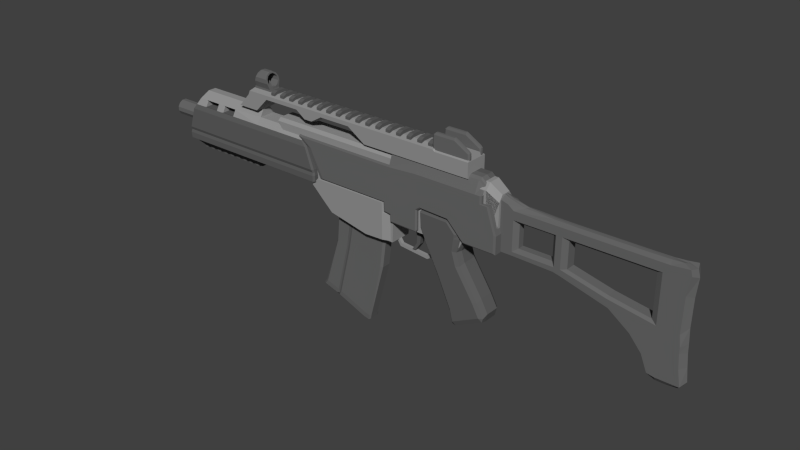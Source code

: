# Source: g36c.blend  (saved by Blender 2.74.0; exported with 4.5.12 LTS)
import bpy
from mathutils import Matrix  # noqa: F401  (used for matrix-valued properties, if any)

bpy.ops.wm.read_factory_settings(use_empty=True)
scene = bpy.context.scene
scene.name = 'Scene'

# ---- collections
col_collection_1 = bpy.data.collections.new('Collection 1'); scene.collection.children.link(col_collection_1)

# ---- materials (node trees are filled in below, after node groups)
mat_material_001 = bpy.data.materials.new('Material.001')
mat_material_001.alpha_threshold = 0.0
mat_material_001.use_transparent_shadow = False
mat_material_001.diffuse_color = (0.1107, 0.1107, 0.1107, 1.0)
mat_material_001.roughness = 0.5
mat_material = bpy.data.materials.new('Material')
mat_material.alpha_threshold = 0.0
mat_material.use_transparent_shadow = False
mat_material.diffuse_color = (0.3032, 0.3032, 0.3032, 1.0)
mat_material.roughness = 0.5
mat_material_002 = bpy.data.materials.new('Material.002')
mat_material_002.alpha_threshold = 0.0
mat_material_002.use_transparent_shadow = False
mat_material_002.diffuse_color = (0.1424, 0.1424, 0.1424, 1.0)
mat_material_002.roughness = 0.5

# ---- material node trees

# ---- world
world_world = bpy.data.worlds.new('World'); scene.world = world_world
world_world.color = (0.05088, 0.05088, 0.05088)
world_world.use_sun_shadow = False
world_world.sun_shadow_jitter_overblur = 0.0
world_world.cycles.sampling_method = 'MANUAL'
world_world.cycles.sample_map_resolution = 256

# ---- meshes
me_cube_001 = bpy.data.meshes.new('Cube.001')
me_cube_001.from_pydata([(0.0, -0.575, -0.7459), (-1.075, -0.575, -0.7459), (-7.153e-07, -0.575, 0.7391), (-1.075, -0.575, 0.7391), (0.25, -0.575, 0.7391), (0.25, -0.575, -0.7459), (0.5, -0.575, -0.7459), (0.5, -0.575, 0.7391), (2.075, -0.575, 0.7391), (2.075, -0.575, -0.7459), (-3.5, -0.575, 0.7391), (-3.5, -0.575, -0.7459), (-4.25, -0.575, -0.7459), (-4.25, -0.575, 0.7391), (-4.5, -0.575, 0.7391), (-4.5, -0.575, -0.7459), (-5.075, -0.575, -0.7459), (-5.075, -0.575, 0.7391), (-2.5, -0.575, 0.7391), (-2.5, -0.575, -0.7459), (-3.2, -0.575, 0.7391), (-3.2, -0.575, -0.7459), (0.0, 0.4875, -0.6197), (-1.075, 0.4875, -0.6197), (2.384e-07, 0.4875, 0.5934), (-1.075, 0.4875, 0.5934), (0.25, 0.4875, 0.5934), (0.25, 0.4875, -0.6197), (0.5, 0.4875, -0.6197), (0.5, 0.4875, 0.5934), (1.425, 0.4875, 0.5934), (1.425, 0.4875, -0.6197), (-3.5, 0.4875, 0.5934), (-3.5, 0.4875, -0.6197), (-4.25, 0.4875, -0.6197), (-4.25, 0.4875, 0.5934), (-4.5, 0.4875, 0.5934), (-4.5, 0.4875, -0.6197), (-4.75, 0.4875, -0.6197), (-4.75, 0.4875, 0.5934), (-2.5, 0.4875, 0.5934), (-2.5, 0.4875, -0.6197), (-3.2, 0.4875, 0.5934), (-3.2, 0.4875, -0.6197), (-3.2, -0.825, -0.7459), (-3.2, -0.825, 0.7391), (-2.5, -0.825, -0.7459), (-2.5, -0.825, 0.7391), (-5.1, -0.825, 0.7391), (-5.1, -0.825, -0.7459), (-4.5, -0.825, -0.7459), (-4.5, -0.825, 0.7391), (-4.25, -0.825, 0.7391), (-4.25, -0.825, -0.7459), (-3.5, -0.825, -0.7459), (-3.5, -0.825, 0.7391), (2.125, -0.825, -0.7459), (2.125, -0.825, 0.7391), (0.5, -0.825, 0.7391), (0.5, -0.825, -0.7459), (0.25, -0.825, -0.7459), (0.25, -0.825, 0.7391), (-1.075, -0.825, 0.7391), (-7.153e-07, -0.825, 0.7391), (-1.075, -0.825, -0.7459), (-2.384e-07, -0.825, -0.7459), (-2.384e-07, -1.075, -0.7459), (-1.075, -1.075, -0.7459), (-9.537e-07, -1.075, 0.7391), (-1.075, -1.075, 0.7391), (0.25, -1.075, 0.7391), (0.25, -1.075, -0.7459), (0.5, -1.075, -0.7459), (0.5, -1.075, 0.7391), (2.125, -1.075, 0.7391), (2.125, -1.075, -0.7459), (-3.5, -1.075, 0.7391), (-3.5, -1.075, -0.7459), (-4.25, -1.075, -0.7459), (-4.25, -1.075, 0.7391), (-4.5, -1.075, 0.7391), (-4.5, -1.075, -0.7459), (-5.075, -1.075, -0.7459), (-5.075, -1.075, 0.7391), (-2.5, -1.075, 0.7391), (-2.5, -1.075, -0.7459), (-3.2, -1.075, 0.7391), (-3.2, -1.075, -0.7459), (-3.165, 0.4756, 0.5327), (-2.535, 0.4756, 0.5327), (-2.535, 0.5006, -0.5591), (-3.165, 0.5006, -0.5591), (-3.537, 0.4756, 0.5327), (-4.213, 0.4756, 0.5327), (-4.213, 0.5006, -0.5591), (-3.537, 0.5006, -0.5591), (-3.2, -0.7, -0.7051), (-3.5, -0.7, -0.7051), (-2.5, -0.7, -0.7051), (-3.5, -0.7, 0.6982), (-3.2, -0.7, 0.6982), (-2.5, -0.7, 0.6982), (-1.075, -0.7, -0.7051), (-1.075, -0.7, 0.6982), (-5.088, -0.7, -0.7051), (-5.088, -0.7, 0.6982), (-4.5, -0.7, 0.6982), (-4.5, -0.7, -0.7051), (-4.25, -0.7, -0.7051), (-4.25, -0.7, 0.6982), (0.5, -0.7, 0.6982), (2.1, -0.7, 0.6982), (2.1, -0.7, -0.7051), (0.5, -0.7, -0.7051), (0.25, -0.7, 0.6982), (0.25, -0.7, -0.7051), (-7.153e-07, -0.7, 0.6982), (0.0, -0.7, -0.7051), (-3.2, -1.125, -0.6717), (-3.2, -1.125, 0.6648), (-2.5, -1.125, -0.6717), (-2.5, -1.125, 0.6648), (-5.075, -1.125, 0.6648), (-5.075, -1.125, -0.6717), (-4.5, -1.125, -0.6717), (-4.5, -1.125, 0.6648), (-4.25, -1.125, 0.6648), (-4.25, -1.125, -0.6717), (-3.5, -1.125, -0.6717), (-3.5, -1.125, 0.6648), (2.125, -1.125, -0.6717), (2.125, -1.125, 0.6648), (0.5, -1.125, 0.6648), (0.5, -1.125, -0.6717), (0.25, -1.125, -0.6717), (0.25, -1.125, 0.6648), (-1.075, -1.125, 0.6648), (-1.192e-06, -1.125, 0.6648), (-1.075, -1.125, -0.6717), (-2.384e-07, -1.125, -0.6717), (2.188, -1.125, 0.598), (2.188, -1.125, -0.6049), (2.163, -0.7, -0.6349), (2.163, -0.7, 0.6281), (2.188, -1.075, -0.6717), (2.188, -1.075, 0.6648), (2.188, -0.825, 0.6648), (2.188, -0.825, -0.6717), (1.488, 0.4875, -0.5591), (1.488, 0.4875, 0.5327), (2.138, -0.575, -0.6717), (2.138, -0.575, 0.6648), (0.0, 0.2875, -0.6784), (-1.075, 0.2875, -0.6784), (-1.431e-07, 0.2875, 0.6716), (-1.075, 0.2875, 0.6716), (0.25, 0.2875, 0.6716), (0.25, 0.2875, -0.6784), (0.5, 0.2875, -0.6784), (0.5, 0.2875, 0.6716), (1.685, 0.2875, 0.6716), (1.685, 0.2875, -0.6784), (-3.5, 0.2875, 0.6716), (-3.5, 0.2875, -0.6784), (-4.25, 0.2875, -0.6784), (-4.25, 0.2875, 0.6716), (-4.5, 0.2875, 0.6716), (-4.5, 0.2875, -0.6784), (-4.88, 0.2875, -0.6784), (-4.88, 0.2875, 0.6716), (-2.5, 0.2875, 0.6716), (-2.5, 0.2875, -0.6784), (-3.2, 0.2875, 0.6716), (-3.2, 0.2875, -0.6784), (1.748, 0.2875, -0.6109), (1.748, 0.2875, 0.6041), (2.43, -0.9401, 0.003451), (1.268, 0.6517, 0.003451), (2.377, -0.8906, 0.003451), (1.75, 0.3094, 0.003451), (2.416, -0.947, 0.003451), (1.26, 0.7162, 0.003451), (10.01, 1.299, 0.003451), (7.449, 1.299, 0.003451), (8.699, 1.299, 0.003451), (9.524, 1.299, 0.003451), (7.249, 1.299, 0.003451), (5.921, 1.299, 0.003451), (5.921, 0.7162, 0.003451), (5.699, 0.7162, 0.003451), (1.315, 0.7162, 0.003451), (10.22, 1.124, 0.003451), (5.99, -1.38, 0.003451), (5.671, -1.38, 0.003451), (2.471, -0.947, 0.003451), (5.671, -0.947, 0.003451), (6.001, -1.693, 0.003451), (7.498, -0.6321, 0.003451), (7.316, -1.3, 0.003451), (7.316, -0.7687, 0.003451), (8.713, -0.6776, 0.003451), (9.389, -1.361, 0.003451), (7.316, -1.606, 0.003451), (10.02, -1.391, 0.003451), (10.9, -1.391, 0.003451), (10.9, -0.6406, 0.003451), (10.55, 0.4094, 0.003451), (10.55, -1.391, 0.003451), (10.23, 0.7344, 0.003451), (7.257, -1.659, 0.003451), (6.038, -1.636, 0.003451), (9.532, -1.391, 0.003451), (10.18, -1.391, 0.003451), (10.23, 0.4094, 0.003451), (1.968, 0.2953, -0.6183), (2.57, -0.8607, -0.6183), (5.753, -0.8607, -0.6183), (5.903, 0.2953, -0.6183), (5.996, 0.3875, -0.6183), (5.996, -0.8659, -0.6183), (7.259, -0.7201, -0.6183), (7.259, 0.4703, -0.6183), (8.668, 0.4703, -0.6183), (8.749, -0.6229, -0.6183), (10.1, -1.352, -0.6183), (10.15, 0.3974, -0.6183), (9.47, 0.4703, -0.6183), (9.47, -1.352, -0.6183), (7.259, -1.287, -0.6183), (6.063, -1.287, -0.6183), (5.773, -1.256, -0.6183), (6.074, -1.591, -0.6183), (7.259, -1.613, -0.6183), (9.47, 0.7132, -0.6183), (10.15, 0.7132, -0.6183), (8.668, 0.7132, -0.6183), (7.259, 0.7132, -0.6183), (5.996, 0.6304, -0.6183), (5.753, 0.6304, -0.6183), (1.493, 0.6304, -0.6183), (7.453, -0.5743, -0.6183), (7.453, 0.4703, -0.6183), (7.453, 0.7132, -0.6183), (10.46, 0.3974, -0.6183), (10.46, -1.352, -0.6183), (10.8, -1.352, -0.6183), (10.8, -0.6229, -0.6183), (7.453, 1.199, -0.3997), (5.996, 1.199, -0.3997), (7.259, 1.199, -0.3997), (8.668, 1.199, -0.3997), (10.15, 1.029, -0.3997), (9.47, 1.199, -0.3997), (9.941, 0.4156, -0.6183), (9.941, -1.352, -0.6183), (9.941, 0.7132, -0.6183), (9.941, 1.199, -0.3997), (7.494, -0.6147, -0.5667), (7.317, -1.561, -0.5667), (7.317, -1.264, -0.5667), (9.331, -1.323, -0.5667), (8.674, -0.6589, -0.5667), (7.317, -0.7475, -0.5667), (5.961, 1.262, -0.3275), (1.485, 0.6931, -0.3275), (5.745, 0.6931, -0.3275), (5.961, 0.6931, -0.3275), (1.439, 0.6304, -0.502), (1.75, 0.3094, -0.4753), (2.377, -0.8906, -0.4753), (1.268, 0.6517, -0.4753), (2.43, -0.9401, -0.3317), (2.402, -0.954, -0.3317), (1.26, 0.7162, -0.2359), (5.921, 0.7162, -0.2958), (5.699, 0.7162, -0.2958), (1.315, 0.7162, -0.2958), (7.449, 1.299, -0.2958), (5.921, 1.299, -0.2958), (7.249, 1.299, -0.2958), (8.699, 1.299, -0.2958), (10.22, 1.124, -0.2958), (9.524, 1.299, -0.2958), (10.01, 1.299, -0.2958), (2.457, -0.954, -0.4155), (5.657, -0.954, -0.4155), (5.976, -1.387, -0.4155), (5.657, -1.387, -0.4155), (5.987, -1.7, -0.4155), (7.316, -0.7687, -0.5419), (8.713, -0.6776, -0.5419), (9.389, -1.361, -0.5419), (7.316, -1.3, -0.5419), (7.316, -1.606, -0.5419), (7.498, -0.6321, -0.5419), (10.02, 1.234, -0.37), (10.02, -1.391, -0.595), (9.532, 1.234, -0.37), (10.23, 1.059, -0.37), (8.707, 1.234, -0.37), (7.257, 1.234, -0.37), (5.957, 1.234, -0.37), (7.457, 1.234, -0.37), (10.9, -0.6406, -0.595), (10.9, -1.391, -0.595), (10.55, -1.391, -0.595), (10.55, 0.4094, -0.595), (1.323, 0.6517, -0.595), (10.23, 0.7344, -0.595), (7.257, -1.659, -0.595), (6.038, -1.636, -0.595), (5.728, -1.292, -0.595), (6.026, -1.324, -0.595), (9.532, -1.391, -0.595), (10.23, 0.4094, -0.595), (10.18, -1.391, -0.595), (5.707, -0.8853, -0.595), (2.432, -0.8853, -0.595), (1.805, 0.3094, -0.595), (3.596, -3.73, -0.25), (3.817, -2.454, -0.25), (3.596, -3.73, 0.25), (3.817, -2.454, 0.25), (3.058, -5.96, 0.25), (4.356, -6.473, 0.25), (3.058, -5.96, -0.25), (4.356, -6.473, -0.25), (4.601, -6.525, -0.25), (4.601, -6.525, 0.25), (2.918, -5.909, -0.25), (2.918, -5.909, 0.25), (3.655, -2.417, 0.25), (3.455, -3.679, 0.25), (3.655, -2.417, -0.25), (3.455, -3.679, -0.25), (2.308, -5.719, 0.25), (2.308, -5.719, -0.25), (2.208, -5.874, -0.278), (2.208, -5.874, 0.278), (2.84, -6.071, 0.278), (2.84, -6.071, -0.278), (4.586, -6.71, 0.278), (4.586, -6.71, -0.278), (4.332, -6.657, -0.278), (2.986, -6.124, -0.278), (4.332, -6.657, 0.278), (2.986, -6.124, 0.278), (2.988, -6.269, 0.1492), (4.112, -6.713, 0.1492), (2.988, -6.269, -0.1492), (4.112, -6.713, -0.1492), (4.377, -6.704, -0.1735), (4.377, -6.704, 0.1735), (2.867, -6.225, -0.1492), (2.867, -6.225, 0.1492), (2.339, -6.06, 0.1492), (2.339, -6.06, -0.1492), (3.446, -4.006, 0.2324), (2.946, -6.079, 0.2324), (2.946, -6.079, -0.2324), (3.446, -4.006, -0.2324), (3.728, -2.433, -0.25), (3.728, -2.433, 0.25), (3.749, -2.333, 0.25), (3.749, -2.333, -0.25), (3.467, -3.906, -0.2324), (3.467, -3.906, 0.2324), (3.676, -2.316, -0.25), (3.676, -2.316, 0.25), (3.838, -2.353, 0.25), (3.838, -2.353, -0.25), (2.24, -6.045, -0.1116), (2.24, -6.045, 0.1116), (4.417, -6.682, 0.1297), (4.417, -6.682, -0.1297), (4.64, -6.688, -0.2079), (4.64, -6.688, 0.2079), (2.1, -5.861, 0.2079), (2.1, -5.861, -0.2079), (2.207, -5.707, -0.187), (2.207, -5.707, 0.187), (4.656, -6.504, 0.187), (4.656, -6.504, -0.187), (10.47, -4.146, 0.3), (8.901, -0.892, 0.3), (10.47, -4.146, -0.3), (8.901, -0.892, -0.3), (8.7, -0.6771, 0.3), (8.7, -0.6771, -0.3), (7.48, -0.6521, -0.3), (7.48, -0.6521, 0.3), (7.327, -0.7667, 0.3), (8.863, -4.991, 0.3), (7.327, -0.7667, -0.3), (8.863, -4.991, -0.3), (9.204, -5.082, 0.3), (10.38, -4.488, -0.3), (10.38, -4.488, 0.3), (9.204, -5.082, -0.3), (10.26, -4.271, 0.6), (9.079, -4.866, 0.6), (7.48, -0.7771, 0.6), (8.7, -0.8021, 0.6), (9.079, -4.866, -0.6), (8.7, -0.8021, -0.6), (10.26, -4.271, -0.6), (7.48, -0.7771, -0.6), (9.363, -2.357, 0.3), (9.363, -2.357, -0.3), (8.15, -3.22, 0.3), (8.15, -3.22, -0.3), (8.367, -3.095, 0.6), (9.147, -2.482, 0.6), (8.367, -3.095, -0.6), (9.147, -2.482, -0.6), (10.17, -3.595, 0.3), (10.17, -3.595, -0.3), (8.739, -4.508, 0.3), (8.739, -4.508, -0.3), (9.956, -3.72, 0.6), (8.956, -4.383, 0.6), (8.956, -4.383, -0.6), (9.956, -3.72, -0.6), (9.212, -1.902, 0.3), (9.212, -1.902, -0.3), (7.499, -1.881, 0.3), (7.499, -1.881, -0.3), (8.967, -1.899, 0.6), (7.745, -1.883, 0.6), (8.967, -1.899, -0.6), (7.745, -1.883, -0.6), (9.265, -1.24, 0.3), (9.265, -1.24, -0.3), (7.322, -1.107, 0.3), (7.322, -1.107, -0.3), (7.502, -1.115, 0.6), (9.05, -1.176, 0.6), (9.05, -1.176, -0.6), (7.502, -1.115, -0.6), (9.403, -1.381, 0.3), (9.403, -1.381, -0.3), (7.313, -1.329, 0.3), (7.313, -1.329, -0.3), (7.511, -1.336, 0.6), (9.028, -1.367, 0.6), (7.511, -1.336, -0.6), (9.028, -1.367, -0.6), (10.38, -4.432, 0.515), (9.183, -5.036, 0.515), (10.42, -4.275, 0.515), (9.027, -4.994, 0.515), (7.431, -0.7758, 0.515), (7.501, -0.7233, 0.515), (8.741, -0.7488, 0.515), (8.833, -0.847, 0.515), (8.303, -3.194, 0.515), (9.294, -2.457, 0.515), (8.902, -4.503, 0.515), (10.12, -3.714, 0.515), (7.658, -1.904, 0.515), (9.124, -1.923, 0.515), (7.44, -1.12, 0.515), (9.195, -1.215, 0.515), (7.442, -1.346, 0.515), (9.246, -1.387, 0.515), (-6.278, -0.06455, 0.3827), (-6.278, 0.09235, 0.2921), (-6.278, -0.2457, 0.3827), (-6.278, -0.4026, 0.2921), (-6.278, -0.4932, 0.1352), (-6.278, -0.4932, -0.04599), (-6.278, -0.4026, -0.2029), (-6.278, -0.2457, -0.2935), (-6.278, -0.06455, -0.2935), (-6.278, 0.09235, -0.2029), (-6.278, 0.1829, -0.04599), (-6.278, 0.1829, 0.1352), (7.196, -1.699, -0.125), (7.104, -1.874, -0.125), (6.904, -1.874, -0.125), (6.804, -1.699, -0.125), (7.196, -1.699, 0.125), (7.104, -1.874, 0.125), (6.904, -1.874, 0.125), (6.804, -1.699, 0.125), (6.972, -2.149, 0.125), (7.145, -2.149, 0.125), (6.972, -2.149, -0.125), (7.145, -2.149, -0.125), (7.108, -2.435, -0.125), (6.954, -2.435, -0.125), (7.108, -2.435, 0.125), (6.954, -2.435, 0.125), (6.743, -2.751, 0.125), (6.898, -2.739, 0.125), (6.743, -2.751, -0.125), (6.898, -2.739, -0.125), (7.347, 2.061, -0.1864), (7.347, 1.861, -0.1864), (7.147, 1.861, -0.1864), (7.147, 2.061, -0.1864), (7.347, 2.061, 0.2136), (7.347, 1.861, 0.2136), (7.147, 1.861, 0.2136), (7.147, 2.061, 0.2136), (7.347, 1.986, 0.3886), (7.147, 1.986, 0.3886), (7.147, 1.786, 0.3886), (7.347, 1.786, 0.3886), (7.147, 1.786, -0.3614), (7.147, 1.986, -0.3614), (7.347, 1.986, -0.3614), (7.347, 1.786, -0.3614), (7.847, 2.061, -0.1864), (7.847, 1.861, -0.1864), (7.647, 1.861, -0.1864), (7.647, 2.061, -0.1864), (7.847, 2.061, 0.2136), (7.847, 1.861, 0.2136), (7.647, 1.861, 0.2136), (7.647, 2.061, 0.2136), (7.847, 1.986, 0.3886), (7.647, 1.986, 0.3886), (7.647, 1.786, 0.3886), (7.847, 1.786, 0.3886), (7.647, 1.786, -0.3614), (7.647, 1.986, -0.3614), (7.847, 1.986, -0.3614), (7.847, 1.786, -0.3614), (6.847, 2.061, -0.1864), (6.847, 1.861, -0.1864), (6.647, 1.861, -0.1864), (6.647, 2.061, -0.1864), (6.847, 2.061, 0.2136), (6.847, 1.861, 0.2136), (6.647, 1.861, 0.2136), (6.647, 2.061, 0.2136), (6.847, 1.986, 0.3886), (6.647, 1.986, 0.3886), (6.647, 1.786, 0.3886), (6.847, 1.786, 0.3886), (6.647, 1.786, -0.3614), (6.647, 1.986, -0.3614), (6.847, 1.986, -0.3614), (6.847, 1.786, -0.3614), (6.347, 2.061, -0.1864), (6.347, 1.861, -0.1864), (6.147, 1.861, -0.1864), (6.147, 2.061, -0.1864), (6.347, 2.061, 0.2136), (6.347, 1.861, 0.2136), (6.147, 1.861, 0.2136), (6.147, 2.061, 0.2136), (6.347, 1.986, 0.3886), (6.147, 1.986, 0.3886), (6.147, 1.786, 0.3886), (6.347, 1.786, 0.3886), (6.147, 1.786, -0.3614), (6.147, 1.986, -0.3614), (6.347, 1.986, -0.3614), (6.347, 1.786, -0.3614), (5.847, 2.061, -0.1864), (5.847, 1.861, -0.1864), (5.647, 1.861, -0.1864), (5.647, 2.061, -0.1864), (5.847, 2.061, 0.2136), (5.847, 1.861, 0.2136), (5.647, 1.861, 0.2136), (5.647, 2.061, 0.2136), (5.847, 1.986, 0.3886), (5.647, 1.986, 0.3886), (5.647, 1.786, 0.3886), (5.847, 1.786, 0.3886), (5.647, 1.786, -0.3614), (5.647, 1.986, -0.3614), (5.847, 1.986, -0.3614), (5.847, 1.786, -0.3614), (4.347, 2.061, -0.1864), (4.347, 1.861, -0.1864), (4.147, 1.861, -0.1864), (4.147, 2.061, -0.1864), (4.347, 2.061, 0.2136), (4.347, 1.861, 0.2136), (4.147, 1.861, 0.2136), (4.147, 2.061, 0.2136), (4.347, 1.986, 0.3886), (4.147, 1.986, 0.3886), (4.147, 1.786, 0.3886), (4.347, 1.786, 0.3886), (4.147, 1.786, -0.3614), (4.147, 1.986, -0.3614), (4.347, 1.986, -0.3614), (4.347, 1.786, -0.3614), (4.847, 2.061, -0.1864), (4.847, 1.861, -0.1864), (4.647, 1.861, -0.1864), (4.647, 2.061, -0.1864), (4.847, 2.061, 0.2136), (4.847, 1.861, 0.2136), (4.647, 1.861, 0.2136), (4.647, 2.061, 0.2136), (4.847, 1.986, 0.3886), (4.647, 1.986, 0.3886), (4.647, 1.786, 0.3886), (4.847, 1.786, 0.3886), (4.647, 1.786, -0.3614), (4.647, 1.986, -0.3614), (4.847, 1.986, -0.3614), (4.847, 1.786, -0.3614), (5.347, 2.061, -0.1864), (5.347, 1.861, -0.1864), (5.147, 1.861, -0.1864), (5.147, 2.061, -0.1864), (5.347, 2.061, 0.2136), (5.347, 1.861, 0.2136), (5.147, 1.861, 0.2136), (5.147, 2.061, 0.2136), (5.347, 1.986, 0.3886), (5.147, 1.986, 0.3886), (5.147, 1.786, 0.3886), (5.347, 1.786, 0.3886), (5.147, 1.786, -0.3614), (5.147, 1.986, -0.3614), (5.347, 1.986, -0.3614), (5.347, 1.786, -0.3614), (3.847, 2.061, -0.1864), (3.847, 1.861, -0.1864), (3.647, 1.861, -0.1864), (3.647, 2.061, -0.1864), (3.847, 2.061, 0.2136), (3.847, 1.861, 0.2136), (3.647, 1.861, 0.2136), (3.647, 2.061, 0.2136), (3.847, 1.986, 0.3886), (3.647, 1.986, 0.3886), (3.647, 1.786, 0.3886), (3.847, 1.786, 0.3886), (3.647, 1.786, -0.3614), (3.647, 1.986, -0.3614), (3.847, 1.986, -0.3614), (3.847, 1.786, -0.3614), (3.347, 2.061, -0.1864), (3.347, 1.861, -0.1864), (3.147, 1.861, -0.1864), (3.147, 2.061, -0.1864), (3.347, 2.061, 0.2136), (3.347, 1.861, 0.2136), (3.147, 1.861, 0.2136), (3.147, 2.061, 0.2136), (3.347, 1.986, 0.3886), (3.147, 1.986, 0.3886), (3.147, 1.786, 0.3886), (3.347, 1.786, 0.3886), (3.147, 1.786, -0.3614), (3.147, 1.986, -0.3614), (3.347, 1.986, -0.3614), (3.347, 1.786, -0.3614), (2.847, 2.061, -0.1864), (2.847, 1.861, -0.1864), (2.647, 1.861, -0.1864), (2.647, 2.061, -0.1864), (2.847, 2.061, 0.2136), (2.847, 1.861, 0.2136), (2.647, 1.861, 0.2136), (2.647, 2.061, 0.2136), (2.847, 1.986, 0.3886), (2.647, 1.986, 0.3886), (2.647, 1.786, 0.3886), (2.847, 1.786, 0.3886), (2.647, 1.786, -0.3614), (2.647, 1.986, -0.3614), (2.847, 1.986, -0.3614), (2.847, 1.786, -0.3614), (1.347, 2.061, -0.1864), (1.347, 1.861, -0.1864), (1.147, 1.861, -0.1864), (1.147, 2.061, -0.1864), (1.347, 2.061, 0.2136), (1.347, 1.861, 0.2136), (1.147, 1.861, 0.2136), (1.147, 2.061, 0.2136), (1.347, 1.986, 0.3886), (1.147, 1.986, 0.3886), (1.147, 1.786, 0.3886), (1.347, 1.786, 0.3886), (1.147, 1.786, -0.3614), (1.147, 1.986, -0.3614), (1.347, 1.986, -0.3614), (1.347, 1.786, -0.3614), (1.847, 2.061, -0.1864), (1.847, 1.861, -0.1864), (1.647, 1.861, -0.1864), (1.647, 2.061, -0.1864), (1.847, 2.061, 0.2136), (1.847, 1.861, 0.2136), (1.647, 1.861, 0.2136), (1.647, 2.061, 0.2136), (1.847, 1.986, 0.3886), (1.647, 1.986, 0.3886), (1.647, 1.786, 0.3886), (1.847, 1.786, 0.3886), (1.647, 1.786, -0.3614), (1.647, 1.986, -0.3614), (1.847, 1.986, -0.3614), (1.847, 1.786, -0.3614), (2.347, 2.061, -0.1864), (2.347, 1.861, -0.1864), (2.147, 1.861, -0.1864), (2.147, 2.061, -0.1864), (2.347, 2.061, 0.2136), (2.347, 1.861, 0.2136), (2.147, 1.861, 0.2136), (2.147, 2.061, 0.2136), (2.347, 1.986, 0.3886), (2.147, 1.986, 0.3886), (2.147, 1.786, 0.3886), (2.347, 1.786, 0.3886), (2.147, 1.786, -0.3614), (2.147, 1.986, -0.3614), (2.347, 1.986, -0.3614), (2.347, 1.786, -0.3614), (0.847, 2.061, -0.1864), (0.847, 1.861, -0.1864), (0.647, 1.861, -0.1864), (0.647, 2.061, -0.1864), (0.847, 2.061, 0.2136), (0.847, 1.861, 0.2136), (0.647, 1.861, 0.2136), (0.647, 2.061, 0.2136), (0.847, 1.986, 0.3886), (0.647, 1.986, 0.3886), (0.647, 1.786, 0.3886), (0.847, 1.786, 0.3886), (0.647, 1.786, -0.3614), (0.647, 1.986, -0.3614), (0.847, 1.986, -0.3614), (0.847, 1.786, -0.3614), (0.347, 2.061, -0.1864), (0.347, 1.861, -0.1864), (0.147, 1.861, -0.1864), (0.147, 2.061, -0.1864), (0.347, 2.061, 0.2136), (0.347, 1.861, 0.2136), (0.147, 1.861, 0.2136), (0.147, 2.061, 0.2136), (0.347, 1.986, 0.3886), (0.147, 1.986, 0.3886), (0.147, 1.786, 0.3886), (0.347, 1.786, 0.3886), (0.147, 1.786, -0.3614), (0.147, 1.986, -0.3614), (0.347, 1.986, -0.3614), (0.347, 1.786, -0.3614), (-0.153, 2.061, -0.1864), (-0.153, 1.861, -0.1864), (-0.353, 1.861, -0.1864), (-0.353, 2.061, -0.1864), (-0.153, 2.061, 0.2136), (-0.153, 1.861, 0.2136), (-0.353, 1.861, 0.2136), (-0.353, 2.061, 0.2136), (-0.153, 1.986, 0.3886), (-0.353, 1.986, 0.3886), (-0.353, 1.786, 0.3886), (-0.153, 1.786, 0.3886), (-0.353, 1.786, -0.3614), (-0.353, 1.986, -0.3614), (-0.153, 1.986, -0.3614), (-0.153, 1.786, -0.3614), (-1.209, -1.004, -0.5114), (-1.209, -1.254, -0.5114), (-4.959, -1.254, -0.5114), (-4.959, -1.004, -0.5114), (-1.209, -1.004, 0.4886), (-1.209, -1.254, 0.4886), (-4.959, -1.254, 0.4886), (-4.959, -1.004, 0.4886), (-4.709, -1.504, 0.2886), (-1.209, -1.504, 0.2886), (-4.709, -1.504, -0.3114), (-1.209, -1.504, -0.3114), (-3.458, -1.557, -0.1864), (-3.458, -1.417, -0.1864), (-3.298, -1.417, -0.1864), (-3.298, -1.557, -0.1864), (-3.458, -1.557, 0.2136), (-3.458, -1.417, 0.2136), (-3.298, -1.417, 0.2136), (-3.298, -1.557, 0.2136), (-3.458, -1.504, 0.3886), (-3.298, -1.504, 0.3886), (-3.298, -1.364, 0.3886), (-3.458, -1.364, 0.3886), (-3.298, -1.364, -0.3614), (-3.298, -1.504, -0.3614), (-3.458, -1.504, -0.3614), (-3.458, -1.364, -0.3614), (-3.858, -1.557, -0.1864), (-3.858, -1.417, -0.1864), (-3.698, -1.417, -0.1864), (-3.698, -1.557, -0.1864), (-3.858, -1.557, 0.2136), (-3.858, -1.417, 0.2136), (-3.698, -1.417, 0.2136), (-3.698, -1.557, 0.2136), (-3.858, -1.504, 0.3886), (-3.698, -1.504, 0.3886), (-3.698, -1.364, 0.3886), (-3.858, -1.364, 0.3886), (-3.698, -1.364, -0.3614), (-3.698, -1.504, -0.3614), (-3.858, -1.504, -0.3614), (-3.858, -1.364, -0.3614), (-3.058, -1.557, -0.1864), (-3.058, -1.417, -0.1864), (-2.898, -1.417, -0.1864), (-2.898, -1.557, -0.1864), (-3.058, -1.557, 0.2136), (-3.058, -1.417, 0.2136), (-2.898, -1.417, 0.2136), (-2.898, -1.557, 0.2136), (-3.058, -1.504, 0.3886), (-2.898, -1.504, 0.3886), (-2.898, -1.364, 0.3886), (-3.058, -1.364, 0.3886), (-2.898, -1.364, -0.3614), (-2.898, -1.504, -0.3614), (-3.058, -1.504, -0.3614), (-3.058, -1.364, -0.3614), (-2.658, -1.557, -0.1864), (-2.658, -1.417, -0.1864), (-2.498, -1.417, -0.1864), (-2.498, -1.557, -0.1864), (-2.658, -1.557, 0.2136), (-2.658, -1.417, 0.2136), (-2.498, -1.417, 0.2136), (-2.498, -1.557, 0.2136), (-2.658, -1.504, 0.3886), (-2.498, -1.504, 0.3886), (-2.498, -1.364, 0.3886), (-2.658, -1.364, 0.3886), (-2.498, -1.364, -0.3614), (-2.498, -1.504, -0.3614), (-2.658, -1.504, -0.3614), (-2.658, -1.364, -0.3614), (-2.258, -1.557, -0.1864), (-2.258, -1.417, -0.1864), (-2.098, -1.417, -0.1864), (-2.098, -1.557, -0.1864), (-2.258, -1.557, 0.2136), (-2.258, -1.417, 0.2136), (-2.098, -1.417, 0.2136), (-2.098, -1.557, 0.2136), (-2.258, -1.504, 0.3886), (-2.098, -1.504, 0.3886), (-2.098, -1.364, 0.3886), (-2.258, -1.364, 0.3886), (-2.098, -1.364, -0.3614), (-2.098, -1.504, -0.3614), (-2.258, -1.504, -0.3614), (-2.258, -1.364, -0.3614), (-4.258, -1.557, -0.1864), (-4.258, -1.417, -0.1864), (-4.098, -1.417, -0.1864), (-4.098, -1.557, -0.1864), (-4.258, -1.557, 0.2136), (-4.258, -1.417, 0.2136), (-4.098, -1.417, 0.2136), (-4.098, -1.557, 0.2136), (-4.258, -1.504, 0.3886), (-4.098, -1.504, 0.3886), (-4.098, -1.364, 0.3886), (-4.258, -1.364, 0.3886), (-4.098, -1.364, -0.3614), (-4.098, -1.504, -0.3614), (-4.258, -1.504, -0.3614), (-4.258, -1.364, -0.3614), (-4.658, -1.557, -0.1864), (-4.658, -1.417, -0.1864), (-4.498, -1.417, -0.1864), (-4.498, -1.557, -0.1864), (-4.658, -1.557, 0.2136), (-4.658, -1.417, 0.2136), (-4.498, -1.417, 0.2136), (-4.498, -1.557, 0.2136), (-4.658, -1.504, 0.3886), (-4.498, -1.504, 0.3886), (-4.498, -1.364, 0.3886), (-4.658, -1.364, 0.3886), (-4.498, -1.364, -0.3614), (-4.498, -1.504, -0.3614), (-4.658, -1.504, -0.3614), (-4.658, -1.364, -0.3614), (-1.908, -1.557, -0.1864), (-1.908, -1.417, -0.1864), (-1.748, -1.417, -0.1864), (-1.748, -1.557, -0.1864), (-1.908, -1.557, 0.2136), (-1.908, -1.417, 0.2136), (-1.748, -1.417, 0.2136), (-1.748, -1.557, 0.2136), (-1.908, -1.504, 0.3886), (-1.748, -1.504, 0.3886), (-1.748, -1.364, 0.3886), (-1.908, -1.364, 0.3886), (-1.748, -1.364, -0.3614), (-1.748, -1.504, -0.3614), (-1.908, -1.504, -0.3614), (-1.908, -1.364, -0.3614), (-1.508, -1.557, -0.1864), (-1.508, -1.417, -0.1864), (-1.348, -1.417, -0.1864), (-1.348, -1.557, -0.1864), (-1.508, -1.557, 0.2136), (-1.508, -1.417, 0.2136), (-1.348, -1.417, 0.2136), (-1.348, -1.557, 0.2136), (-1.508, -1.504, 0.3886), (-1.348, -1.504, 0.3886), (-1.348, -1.364, 0.3886), (-1.508, -1.364, 0.3886), (-1.348, -1.364, -0.3614), (-1.348, -1.504, -0.3614), (-1.508, -1.504, -0.3614), (-1.508, -1.364, -0.3614)], [], [(64, 65, 66, 67), (63, 62, 69, 68), (65, 60, 71, 66), (61, 63, 68, 70), (60, 59, 72, 71), (58, 61, 70, 73), (59, 56, 75, 72), (57, 58, 73, 74), (53, 54, 77, 78), (55, 52, 79, 76), (52, 51, 80, 79), (50, 53, 78, 81), (49, 50, 81, 82), (51, 48, 83, 80), (48, 49, 82, 83), (62, 47, 84, 69), (46, 64, 67, 85), (47, 45, 86, 84), (45, 55, 76, 86), (44, 46, 85, 87), (54, 44, 87, 77), (42, 40, 89, 88), (35, 32, 92, 93), (21, 96, 97, 11), (96, 44, 54, 97), (19, 98, 96, 21), (98, 46, 44, 96), (10, 99, 100, 20), (99, 55, 45, 100), (20, 100, 101, 18), (100, 45, 47, 101), (1, 102, 98, 19), (102, 64, 46, 98), (18, 101, 103, 3), (101, 47, 62, 103), (16, 104, 105, 17), (104, 49, 48, 105), (17, 105, 106, 14), (105, 48, 51, 106), (15, 107, 104, 16), (107, 50, 49, 104), (12, 108, 107, 15), (108, 53, 50, 107), (14, 106, 109, 13), (106, 51, 52, 109), (13, 109, 99, 10), (109, 52, 55, 99), (11, 97, 108, 12), (97, 54, 53, 108), (7, 110, 111, 8), (110, 58, 57, 111), (9, 112, 113, 6), (112, 56, 59, 113), (4, 114, 110, 7), (114, 61, 58, 110), (6, 113, 115, 5), (113, 59, 60, 115), (2, 116, 114, 4), (116, 63, 61, 114), (5, 115, 117, 0), (115, 60, 65, 117), (3, 103, 116, 2), (103, 62, 63, 116), (0, 117, 102, 1), (117, 65, 64, 102), (77, 87, 118, 128), (87, 85, 120, 118), (86, 76, 129, 119), (84, 86, 119, 121), (85, 67, 138, 120), (69, 84, 121, 136), (83, 82, 123, 122), (80, 83, 122, 125), (82, 81, 124, 123), (81, 78, 127, 124), (79, 80, 125, 126), (76, 79, 126, 129), (78, 77, 128, 127), (74, 73, 132, 131), (72, 75, 130, 133), (73, 70, 135, 132), (71, 72, 133, 134), (70, 68, 137, 135), (66, 71, 134, 139), (68, 69, 136, 137), (67, 66, 139, 138), (139, 137, 136, 138), (137, 139, 134, 135), (135, 134, 133, 132), (132, 133, 130, 131), (128, 129, 126, 127), (127, 126, 125, 124), (124, 125, 122, 123), (136, 121, 120, 138), (121, 119, 118, 120), (119, 129, 128, 118), (130, 75, 144, 141), (131, 130, 141, 140), (74, 131, 140, 145), (56, 112, 142, 147), (112, 9, 150, 142), (111, 57, 146, 143), (8, 111, 143, 151), (57, 74, 145, 146), (75, 56, 147, 144), (147, 146, 145, 144), (151, 143, 142, 150), (143, 146, 147, 142), (144, 145, 140, 141), (22, 152, 153, 23), (152, 0, 1, 153), (25, 155, 154, 24), (155, 3, 2, 154), (24, 154, 156, 26), (154, 2, 4, 156), (0, 152, 157, 5), (152, 22, 27, 157), (5, 157, 158, 6), (157, 27, 28, 158), (26, 156, 159, 29), (156, 4, 7, 159), (29, 159, 160, 30), (159, 7, 8, 160), (6, 158, 161, 9), (158, 28, 31, 161), (33, 163, 164, 34), (163, 11, 12, 164), (10, 162, 165, 13), (162, 32, 35, 165), (13, 165, 166, 14), (165, 35, 36, 166), (34, 164, 167, 37), (164, 12, 15, 167), (37, 167, 168, 38), (167, 15, 16, 168), (14, 166, 169, 17), (166, 36, 39, 169), (17, 169, 168, 16), (169, 39, 38, 168), (40, 170, 155, 25), (170, 18, 3, 155), (19, 171, 153, 1), (171, 41, 23, 153), (42, 172, 170, 40), (172, 20, 18, 170), (32, 162, 172, 42), (162, 10, 20, 172), (21, 173, 171, 19), (173, 43, 41, 171), (11, 163, 173, 21), (163, 33, 43, 173), (9, 161, 174, 150), (161, 31, 148, 174), (30, 160, 175, 149), (160, 8, 151, 175), (149, 175, 174, 148), (175, 151, 150, 174), (180, 176, 271, 272), (194, 180, 272, 284), (281, 283, 182, 191), (283, 282, 185, 182), (280, 277, 183, 184), (277, 279, 186, 183), (282, 280, 184, 185), (187, 186, 279, 278), (188, 187, 278, 274), (189, 188, 274, 275), (190, 189, 275, 276), (286, 288, 196, 192), (287, 286, 192, 193), (285, 287, 193, 195), (195, 194, 284, 285), (210, 196, 288, 310), (200, 197, 294, 290), (197, 199, 289, 294), (198, 202, 293, 292), (199, 198, 292, 289), (201, 200, 290, 291), (211, 201, 291, 313), (309, 293, 202, 209), (212, 203, 296, 315), (203, 211, 313, 296), (205, 204, 304, 303), (305, 304, 204, 207), (206, 205, 303, 306), (213, 206, 306, 314), (315, 305, 207, 212), (314, 308, 208, 213), (310, 309, 209, 210), (238, 265, 266, 237), (239, 264, 265, 238), (237, 266, 263, 248), (227, 260, 261, 223), (220, 262, 259, 228), (228, 259, 258, 232), (240, 257, 262, 220), (223, 261, 257, 240), (255, 256, 251, 234), (233, 252, 256, 255), (253, 255, 234, 225), (226, 233, 255, 253), (254, 253, 225, 224), (227, 226, 253, 254), (235, 250, 252, 233), (237, 248, 249, 236), (242, 247, 250, 235), (236, 249, 247, 242), (243, 246, 245, 244), (225, 243, 244, 224), (241, 242, 235, 222), (221, 236, 242, 241), (240, 241, 222, 223), (220, 221, 241, 240), (214, 239, 238, 217), (217, 238, 237, 218), (218, 237, 236, 221), (222, 235, 233, 226), (228, 232, 231, 229), (219, 229, 230, 216), (220, 228, 229, 219), (223, 222, 226, 227), (218, 221, 220, 219), (217, 218, 219, 216), (217, 216, 215, 214), (318, 214, 215, 317), (317, 215, 216, 316), (316, 216, 230, 311), (311, 230, 229, 312), (312, 229, 231, 310), (310, 231, 232, 309), (314, 225, 234, 308), (307, 239, 214, 318), (315, 224, 244, 305), (306, 243, 225, 314), (303, 246, 243, 306), (305, 244, 245, 304), (304, 245, 246, 303), (302, 247, 249, 300), (299, 250, 247, 302), (300, 249, 248, 301), (308, 234, 251, 298), (297, 252, 250, 299), (296, 254, 224, 315), (313, 227, 254, 296), (298, 251, 256, 295), (295, 256, 252, 297), (294, 257, 261, 290), (289, 262, 257, 294), (309, 232, 258, 293), (293, 258, 259, 292), (292, 259, 262, 289), (291, 260, 227, 313), (290, 261, 260, 291), (301, 248, 263, 278), (278, 263, 266, 274), (275, 265, 264, 276), (276, 264, 239, 307), (274, 266, 265, 275), (317, 269, 268, 318), (318, 268, 270, 307), (284, 272, 269, 317), (300, 279, 277, 302), (302, 277, 280, 299), (301, 278, 279, 300), (299, 280, 282, 297), (295, 283, 281, 298), (297, 282, 283, 295), (316, 285, 284, 317), (311, 287, 285, 316), (312, 286, 287, 311), (310, 288, 286, 312), (330, 335, 338, 339), (336, 329, 340, 337), (328, 324, 345, 341), (326, 327, 342, 343), (325, 326, 343, 344), (324, 323, 346, 345), (345, 346, 347, 348), (344, 343, 350, 349), (343, 342, 351, 350), (341, 345, 348, 352), (337, 340, 353, 356), (339, 338, 355, 354), (350, 348, 347, 349), (348, 350, 351, 352), (353, 354, 355, 356), (321, 357, 358, 323), (357, 332, 330, 358), (325, 359, 360, 319), (359, 329, 334, 360), (322, 362, 357, 321), (362, 331, 332, 357), (319, 360, 361, 320), (360, 334, 333, 361), (340, 329, 359), (346, 323, 358), (347, 346, 358, 339, 354), (347, 354, 353, 349), (344, 349, 353, 340, 359), (339, 358, 330), (344, 359, 325), (360, 361, 364, 365), (357, 362, 363, 366), (331, 362, 363, 368), (362, 322, 369, 363), (361, 333, 367, 364), (320, 361, 364, 370), (370, 364, 363, 369), (364, 367, 368, 363), (356, 355, 372, 371), (355, 338, 377, 372), (337, 356, 371, 378), (352, 351, 374, 373), (341, 352, 373, 376), (351, 342, 375, 374), (342, 327, 382, 375), (328, 341, 376, 381), (338, 335, 380, 377), (336, 337, 378, 379), (380, 379, 378, 377), (382, 381, 376, 375), (375, 376, 373, 374), (377, 378, 371, 372), (393, 391, 390, 389), (385, 383, 397, 396), (415, 383, 385, 416), (416, 408, 407, 415), (392, 417, 418, 394), (417, 409, 410, 418), (418, 410, 413, 421), (408, 424, 423, 407), (409, 425, 426, 410), (432, 386, 384, 431), (433, 391, 393, 434), (386, 432, 437, 404), (424, 440, 439, 423), (440, 432, 431, 439), (425, 441, 442, 426), (441, 433, 434, 442), (432, 440, 446, 437), (417, 457, 455, 409), (392, 450, 457, 417), (449, 383, 415, 458), (407, 456, 458, 415), (409, 455, 459, 425), (423, 460, 456, 407), (433, 461, 451, 391), (384, 454, 462, 431), (441, 463, 461, 433), (463, 443, 435, 461), (425, 459, 463, 441), (439, 464, 460, 423), (464, 444, 427, 460), (431, 462, 464, 439), (462, 436, 444, 464), (466, 476, 475, 474, 473, 472, 471, 470, 469, 468, 467, 465), (477, 478, 479, 480), (481, 484, 483, 482), (477, 481, 482, 478), (479, 483, 484, 480), (481, 477, 480, 484), (483, 479, 487, 485), (478, 482, 486, 488), (482, 483, 485, 486), (479, 478, 488, 487), (487, 488, 489, 490), (486, 485, 492, 491), (488, 486, 491, 489), (485, 487, 490, 492), (492, 490, 495, 493), (489, 491, 494, 496), (491, 492, 493, 494), (490, 489, 496, 495), (496, 494, 493, 495), (497, 501, 502, 498), (498, 502, 503, 499), (499, 503, 504, 500), (501, 497, 500, 504), (501, 504, 506, 505), (504, 503, 507, 506), (503, 502, 508, 507), (502, 501, 505, 508), (505, 506, 507, 508), (499, 500, 510, 509), (500, 497, 511, 510), (497, 498, 512, 511), (498, 499, 509, 512), (511, 512, 509, 510), (513, 517, 518, 514), (514, 518, 519, 515), (515, 519, 520, 516), (517, 513, 516, 520), (517, 520, 522, 521), (520, 519, 523, 522), (519, 518, 524, 523), (518, 517, 521, 524), (521, 522, 523, 524), (515, 516, 526, 525), (516, 513, 527, 526), (513, 514, 528, 527), (514, 515, 525, 528), (527, 528, 525, 526), (529, 533, 534, 530), (530, 534, 535, 531), (531, 535, 536, 532), (533, 529, 532, 536), (533, 536, 538, 537), (536, 535, 539, 538), (535, 534, 540, 539), (534, 533, 537, 540), (537, 538, 539, 540), (531, 532, 542, 541), (532, 529, 543, 542), (529, 530, 544, 543), (530, 531, 541, 544), (543, 544, 541, 542), (545, 549, 550, 546), (546, 550, 551, 547), (547, 551, 552, 548), (549, 545, 548, 552), (549, 552, 554, 553), (552, 551, 555, 554), (551, 550, 556, 555), (550, 549, 553, 556), (553, 554, 555, 556), (547, 548, 558, 557), (548, 545, 559, 558), (545, 546, 560, 559), (546, 547, 557, 560), (559, 560, 557, 558), (561, 565, 566, 562), (562, 566, 567, 563), (563, 567, 568, 564), (565, 561, 564, 568), (565, 568, 570, 569), (568, 567, 571, 570), (567, 566, 572, 571), (566, 565, 569, 572), (569, 570, 571, 572), (563, 564, 574, 573), (564, 561, 575, 574), (561, 562, 576, 575), (562, 563, 573, 576), (575, 576, 573, 574), (577, 581, 582, 578), (578, 582, 583, 579), (579, 583, 584, 580), (581, 577, 580, 584), (581, 584, 586, 585), (584, 583, 587, 586), (583, 582, 588, 587), (582, 581, 585, 588), (585, 586, 587, 588), (579, 580, 590, 589), (580, 577, 591, 590), (577, 578, 592, 591), (578, 579, 589, 592), (591, 592, 589, 590), (593, 597, 598, 594), (594, 598, 599, 595), (595, 599, 600, 596), (597, 593, 596, 600), (597, 600, 602, 601), (600, 599, 603, 602), (599, 598, 604, 603), (598, 597, 601, 604), (601, 602, 603, 604), (595, 596, 606, 605), (596, 593, 607, 606), (593, 594, 608, 607), (594, 595, 605, 608), (607, 608, 605, 606), (609, 613, 614, 610), (610, 614, 615, 611), (611, 615, 616, 612), (613, 609, 612, 616), (613, 616, 618, 617), (616, 615, 619, 618), (615, 614, 620, 619), (614, 613, 617, 620), (617, 618, 619, 620), (611, 612, 622, 621), (612, 609, 623, 622), (609, 610, 624, 623), (610, 611, 621, 624), (623, 624, 621, 622), (625, 629, 630, 626), (626, 630, 631, 627), (627, 631, 632, 628), (629, 625, 628, 632), (629, 632, 634, 633), (632, 631, 635, 634), (631, 630, 636, 635), (630, 629, 633, 636), (633, 634, 635, 636), (627, 628, 638, 637), (628, 625, 639, 638), (625, 626, 640, 639), (626, 627, 637, 640), (639, 640, 637, 638), (641, 645, 646, 642), (642, 646, 647, 643), (643, 647, 648, 644), (645, 641, 644, 648), (645, 648, 650, 649), (648, 647, 651, 650), (647, 646, 652, 651), (646, 645, 649, 652), (649, 650, 651, 652), (643, 644, 654, 653), (644, 641, 655, 654), (641, 642, 656, 655), (642, 643, 653, 656), (655, 656, 653, 654), (657, 661, 662, 658), (658, 662, 663, 659), (659, 663, 664, 660), (661, 657, 660, 664), (661, 664, 666, 665), (664, 663, 667, 666), (663, 662, 668, 667), (662, 661, 665, 668), (665, 666, 667, 668), (659, 660, 670, 669), (660, 657, 671, 670), (657, 658, 672, 671), (658, 659, 669, 672), (671, 672, 669, 670), (673, 677, 678, 674), (674, 678, 679, 675), (675, 679, 680, 676), (677, 673, 676, 680), (677, 680, 682, 681), (680, 679, 683, 682), (679, 678, 684, 683), (678, 677, 681, 684), (681, 682, 683, 684), (675, 676, 686, 685), (676, 673, 687, 686), (673, 674, 688, 687), (674, 675, 685, 688), (687, 688, 685, 686), (689, 693, 694, 690), (690, 694, 695, 691), (691, 695, 696, 692), (693, 689, 692, 696), (693, 696, 698, 697), (696, 695, 699, 698), (695, 694, 700, 699), (694, 693, 697, 700), (697, 698, 699, 700), (691, 692, 702, 701), (692, 689, 703, 702), (689, 690, 704, 703), (690, 691, 701, 704), (703, 704, 701, 702), (705, 709, 710, 706), (706, 710, 711, 707), (707, 711, 712, 708), (709, 705, 708, 712), (709, 712, 714, 713), (712, 711, 715, 714), (711, 710, 716, 715), (710, 709, 713, 716), (713, 714, 715, 716), (707, 708, 718, 717), (708, 705, 719, 718), (705, 706, 720, 719), (706, 707, 717, 720), (719, 720, 717, 718), (721, 725, 726, 722), (722, 726, 727, 723), (723, 727, 728, 724), (725, 721, 724, 728), (725, 728, 730, 729), (728, 727, 731, 730), (727, 726, 732, 731), (726, 725, 729, 732), (729, 730, 731, 732), (723, 724, 734, 733), (724, 721, 735, 734), (721, 722, 736, 735), (722, 723, 733, 736), (735, 736, 733, 734), (737, 741, 742, 738), (738, 742, 743, 739), (739, 743, 744, 740), (741, 737, 740, 744), (741, 744, 746, 745), (744, 743, 747, 746), (743, 742, 748, 747), (742, 741, 745, 748), (745, 746, 747, 748), (739, 740, 750, 749), (740, 737, 751, 750), (737, 738, 752, 751), (738, 739, 749, 752), (751, 752, 749, 750), (753, 757, 758, 754), (754, 758, 759, 755), (755, 759, 760, 756), (757, 753, 756, 760), (757, 760, 762, 761), (760, 759, 763, 762), (759, 758, 764, 763), (758, 757, 761, 764), (761, 762, 763, 764), (755, 756, 766, 765), (756, 753, 767, 766), (753, 754, 768, 767), (754, 755, 765, 768), (767, 768, 765, 766), (769, 770, 771, 772), (773, 776, 775, 774), (769, 773, 774, 770), (771, 775, 776, 772), (773, 769, 772, 776), (775, 771, 779, 777), (770, 774, 778, 780), (774, 775, 777, 778), (771, 770, 780, 779), (780, 778, 777, 779), (781, 785, 786, 782), (783, 787, 788, 784), (785, 781, 784, 788), (785, 788, 790, 789), (788, 787, 791, 790), (786, 785, 789, 792), (789, 790, 791, 792), (783, 784, 794, 793), (784, 781, 795, 794), (781, 782, 796, 795), (795, 796, 793, 794), (797, 801, 802, 798), (799, 803, 804, 800), (801, 797, 800, 804), (801, 804, 806, 805), (804, 803, 807, 806), (802, 801, 805, 808), (805, 806, 807, 808), (799, 800, 810, 809), (800, 797, 811, 810), (797, 798, 812, 811), (811, 812, 809, 810), (813, 817, 818, 814), (815, 819, 820, 816), (817, 813, 816, 820), (817, 820, 822, 821), (820, 819, 823, 822), (818, 817, 821, 824), (821, 822, 823, 824), (815, 816, 826, 825), (816, 813, 827, 826), (813, 814, 828, 827), (827, 828, 825, 826), (829, 833, 834, 830), (831, 835, 836, 832), (833, 829, 832, 836), (833, 836, 838, 837), (836, 835, 839, 838), (834, 833, 837, 840), (837, 838, 839, 840), (831, 832, 842, 841), (832, 829, 843, 842), (829, 830, 844, 843), (843, 844, 841, 842), (845, 849, 850, 846), (847, 851, 852, 848), (849, 845, 848, 852), (849, 852, 854, 853), (852, 851, 855, 854), (850, 849, 853, 856), (853, 854, 855, 856), (847, 848, 858, 857), (848, 845, 859, 858), (845, 846, 860, 859), (859, 860, 857, 858), (861, 865, 866, 862), (863, 867, 868, 864), (865, 861, 864, 868), (865, 868, 870, 869), (868, 867, 871, 870), (866, 865, 869, 872), (869, 870, 871, 872), (863, 864, 874, 873), (864, 861, 875, 874), (861, 862, 876, 875), (875, 876, 873, 874), (877, 881, 882, 878), (879, 883, 884, 880), (881, 877, 880, 884), (881, 884, 886, 885), (884, 883, 887, 886), (882, 881, 885, 888), (885, 886, 887, 888), (879, 880, 890, 889), (880, 877, 891, 890), (877, 878, 892, 891), (891, 892, 889, 890), (893, 897, 898, 894), (895, 899, 900, 896), (897, 893, 896, 900), (897, 900, 902, 901), (900, 899, 903, 902), (898, 897, 901, 904), (901, 902, 903, 904), (895, 896, 906, 905), (896, 893, 907, 906), (893, 894, 908, 907), (907, 908, 905, 906), (909, 913, 914, 910), (911, 915, 916, 912), (913, 909, 912, 916), (913, 916, 918, 917), (916, 915, 919, 918), (914, 913, 917, 920), (917, 918, 919, 920), (911, 912, 922, 921), (912, 909, 923, 922), (909, 910, 924, 923), (923, 924, 921, 922), (41, 43, 91, 90), (88, 89, 90, 91), (33, 34, 94, 95), (93, 92, 95, 94), (177, 181, 273, 270), (269, 271, 176, 178), (179, 177, 270, 268), (268, 269, 178, 179), (276, 273, 181, 190), (307, 239, 267, 270), (269, 272, 271), (307, 270, 273, 276), (384, 386, 388, 387), (387, 388, 389, 390), (392, 394, 398, 395), (396, 397, 395, 398), (396, 398, 403, 405), (385, 396, 405), (398, 394, 403), (393, 389, 406), (389, 388, 404, 406), (388, 386, 404), (411, 420, 419, 412), (420, 400, 399, 419), (394, 418, 421, 403), (408, 416, 422, 414), (416, 385, 405, 422), (414, 422, 421, 413), (422, 405, 403, 421), (428, 411, 412, 427), (410, 426, 430, 413), (424, 408, 414, 429), (429, 414, 413, 430), (401, 435, 436, 402), (434, 393, 406, 438), (404, 437, 438, 406), (435, 443, 444, 436), (443, 428, 427, 444), (426, 442, 445, 430), (442, 434, 438, 445), (440, 424, 429, 446), (437, 446, 445, 438), (446, 429, 430, 445), (397, 447, 448, 395), (447, 399, 400, 448), (383, 449, 447, 397), (449, 399, 447), (395, 448, 450, 392), (448, 400, 450), (391, 451, 452, 390), (451, 401, 452), (390, 452, 453, 387), (452, 401, 402, 453), (387, 453, 454, 384), (453, 402, 454), (457, 420, 411, 455), (450, 400, 420, 457), (458, 419, 399, 449), (456, 412, 419, 458), (455, 411, 428, 459), (460, 427, 412, 456), (461, 435, 401, 451), (454, 402, 436, 462), (459, 428, 443, 463)])
me_cube_001.materials.append(mat_material_001)
me_cube_001.use_remesh_preserve_volume = False
me_cube_001.use_remesh_preserve_attributes = False
me_cube_001.use_mirror_vertex_groups = False
me_cube_001.update()
me_cube_000 = bpy.data.meshes.new('Cube.000')
me_cube_000.from_pydata([(0.0, 0.75, -0.3634), (-1.075, 0.75, -0.3634), (4.768e-07, 0.75, 0.3566), (-1.075, 0.75, 0.3566), (0.25, 0.75, 0.3566), (0.25, 0.75, -0.3634), (0.5, 0.75, -0.3634), (0.5, 0.75, 0.3566), (1.125, 0.75, 0.3566), (1.125, 0.75, -0.3634), (-3.5, 0.75, 0.4466), (-3.5, 0.75, -0.4534), (-4.25, 0.75, -0.4534), (-4.25, 0.75, 0.4466), (-4.375, 0.75, 0.4466), (-4.375, 0.75, -0.4534), (-4.625, 0.75, -0.4534), (-4.625, 0.75, 0.4466), (-2.5, 0.75, -0.4534), (-2.5, 0.75, 0.4466), (-3.2, 0.75, -0.4534), (-3.2, 0.75, 0.4466), (0.0, 0.4875, -0.6197), (-1.075, 0.4875, -0.6197), (2.384e-07, 0.4875, 0.5934), (-1.075, 0.4875, 0.5934), (0.25, 0.4875, 0.5934), (0.25, 0.4875, -0.6197), (0.5, 0.4875, -0.6197), (0.5, 0.4875, 0.5934), (1.425, 0.4875, 0.5934), (1.425, 0.4875, -0.6197), (-3.5, 0.4875, 0.5934), (-3.5, 0.4875, -0.6197), (-4.25, 0.4875, -0.6197), (-4.25, 0.4875, 0.5934), (-4.5, 0.4875, 0.5934), (-4.5, 0.4875, -0.6197), (-4.75, 0.4875, -0.6197), (-4.75, 0.4875, 0.5934), (-2.5, 0.4875, 0.5934), (-2.5, 0.4875, -0.6197), (-3.2, 0.4875, 0.5934), (-3.2, 0.4875, -0.6197), (-3.2, 1.076, 0.1766), (-3.2, 1.076, -0.1834), (-2.5, 1.076, 0.1766), (-2.5, 1.076, -0.1834), (-4.4, 1.076, 0.1766), (-4.4, 1.076, -0.1834), (-4.175, 1.076, -0.1834), (-4.175, 1.076, 0.1766), (-4.075, 1.076, 0.1766), (-4.075, 1.076, -0.1834), (-3.5, 1.076, -0.1834), (-3.5, 1.076, 0.1766), (-1.075, 1.076, 0.1766), (-1.075, 1.076, -0.1834), (-3.165, 0.5006, -0.5591), (-3.165, 0.4756, 0.5327), (-2.535, 0.5006, -0.5591), (-2.535, 0.4756, 0.5327), (-3.165, 0.7369, 0.4016), (-3.165, 0.7369, -0.4084), (-2.535, 0.7369, 0.4016), (-2.535, 0.7369, -0.4084), (-3.165, 0.7369, -0.4084), (-2.535, 0.7369, -0.4084), (-3.165, 0.7369, -0.4084), (-2.535, 0.7369, -0.4084), (-2.535, 0.5006, -0.5591), (-3.165, 0.5006, -0.5591), (-3.537, 0.4756, 0.5327), (-4.213, 0.4756, 0.5327), (-3.537, 0.5006, -0.5591), (-4.213, 0.5006, -0.5591), (-4.213, 0.7369, 0.4016), (-4.213, 0.7369, -0.4084), (-3.537, 0.7369, -0.4084), (-3.537, 0.7369, 0.4016), (-4.213, 0.7369, -0.4084), (-3.537, 0.7369, -0.4084), (-3.537, 0.5006, -0.5591), (-4.213, 0.5006, -0.5591), (1.488, 0.4875, -0.5591), (1.488, 0.4875, 0.5327), (1.188, 0.75, -0.3274), (1.188, 0.75, 0.3206), (7.742, -2.623, -0.07), (7.812, -2.744, -0.07), (7.418, -2.983, -0.07), (7.418, -2.843, -0.07), (7.742, -2.623, 0.07), (7.812, -2.744, 0.07), (7.418, -2.983, 0.07), (7.418, -2.843, 0.07), (7.938, -2.727, 0.07), (7.838, -2.503, 0.07), (7.938, -2.727, -0.07), (7.838, -2.503, -0.07), (6.169, -2.736, 0.07), (6.11, -2.863, 0.07), (6.169, -2.736, -0.07), (6.11, -2.863, -0.07), (5.876, -2.518, -0.07), (6.015, -2.506, -0.07), (5.876, -2.518, 0.07), (6.015, -2.506, 0.07), (2.576, 0.9288, -0.486), (2.576, -1.071, -0.486), (1.576, -1.071, -0.486), (0.07561, 0.9288, -0.486), (2.576, 0.9288, 0.486), (2.576, -1.071, 0.486), (1.576, -1.071, 0.486), (0.07561, 0.9288, 0.486), (2.826, -1.071, 0.486), (2.826, 0.9288, 0.486), (2.826, -1.071, -0.486), (2.826, 0.9288, -0.486), (3.576, 0.9288, -0.486), (3.576, -1.071, -0.486), (3.576, 0.9288, 0.486), (3.576, -1.071, 0.486), (6.076, -1.071, 0.486), (6.076, 0.9288, 0.486), (6.076, -1.071, -0.486), (6.076, 0.9288, -0.486), (7.576, 0.9288, -0.486), (7.576, -1.071, -0.486), (7.576, 0.9288, 0.486), (7.576, -1.071, 0.486), (10.33, -1.071, 0.486), (10.33, 0.9288, 0.486), (10.33, -1.071, -0.486), (10.33, 0.9288, -0.486), (6.076, -1.712, -0.486), (6.076, -1.712, 0.486), (4.826, -1.821, 0.486), (4.826, -1.821, -0.486), (4.076, -1.793, -0.486), (4.076, -1.793, 0.486), (2.656, -1.662, 0.486), (3.826, -1.729, 0.486), (2.656, -1.662, -0.486), (3.826, -1.729, -0.486), (3.942, -2.378, -0.486), (3.057, -2.208, -0.486), (3.942, -2.378, 0.486), (3.057, -2.208, 0.486), (4.192, -2.442, 0.486), (4.192, -2.442, -0.486), (4.948, -2.567, -0.486), (4.948, -2.567, 0.486), (6.047, -2.567, 0.486), (6.047, -2.567, -0.486), (4.263, -1.484, 0.486), (6.076, -1.484, 0.486), (6.076, -1.484, -0.486), (4.263, -1.484, -0.486), (3.513, -1.468, 0.486), (3.513, -1.468, -0.486), (3.263, -1.433, 0.486), (3.263, -1.433, -0.486), (2.242, -1.352, -0.486), (2.242, -1.352, 0.486), (9.326, -1.484, -0.486), (9.326, -1.484, 0.486), (9.22, -1.712, 0.486), (9.22, -1.712, -0.486), (9.826, -1.071, -0.486), (9.826, -1.071, 0.486), (10.33, 1.179, -0.2592), (10.33, 1.179, 0.2592), (7.576, 1.179, 0.2592), (7.576, 1.179, -0.2592), (6.076, 1.179, -0.2592), (6.076, 1.179, 0.2592), (10.33, -1.071, 0.486), (10.33, -1.071, -0.486), (3.576, 1.048, -0.3402), (6.076, 1.048, -0.3402), (6.076, 1.048, 0.3402), (3.576, 1.048, 0.3402), (2.826, 1.048, 0.3402), (2.826, 1.048, -0.3402), (2.576, 1.048, -0.3402), (2.576, 1.048, 0.3402), (0.07561, 1.048, -0.3402), (0.07561, 1.048, 0.3402), (10.83, -1.071, -0.3937), (10.83, -1.071, 0.3839), (10.83, 0.822, 0.2024), (10.83, 0.822, -0.2123), (10.83, 0.572, -0.3937), (10.83, -1.071, -0.486), (10.83, 0.572, 0.3839), (10.83, -1.071, 0.486), (4.743, -1.389, -0.606), (4.771, -2.57, -0.606), (3.0, -2.202, -0.606), (2.993, -1.389, -0.606), (4.743, -1.389, 0.604), (4.771, -2.57, 0.604), (3.0, -2.202, 0.604), (2.993, -1.389, 0.604), (3.805, -2.368, -0.606), (3.868, -1.389, -0.606), (3.805, -2.368, 0.604), (3.868, -1.389, 0.604), (2.279, -1.532, 0.604), (2.512, -1.757, 0.604), (2.279, -1.532, -0.606), (2.512, -1.757, -0.606), (2.492, -0.9562, -0.606), (2.492, -0.9562, 0.604), (3.867, -0.9519, 0.604), (3.867, -0.9519, -0.606), (2.992, -0.9519, 0.604), (4.742, -0.9519, 0.604), (2.992, -0.9519, -0.606), (4.742, -0.9519, -0.606), (5.618, -1.389, 0.604), (5.618, -1.389, -0.606), (5.626, -2.536, -0.606), (5.626, -2.536, 0.604), (5.617, -0.9519, -0.606), (5.617, -0.9519, 0.604), (5.966, -2.536, -0.485), (5.966, -2.536, 0.483), (5.957, -1.389, 0.483), (5.957, -1.389, -0.485), (2.26, -0.9568, 0.604), (2.26, -0.9568, -0.606), (1.992, -1.264, -0.606), (1.992, -1.264, 0.604), (1.96, -1.23, 0.483), (1.96, -1.23, -0.485), (2.244, -0.9442, -0.485), (2.244, -0.9442, 0.483), (5.935, -1.356, -0.485), (5.935, -1.356, 0.483), (5.685, -0.9187, 0.483), (5.685, -0.9187, -0.485), (5.686, -1.356, -0.485), (5.686, -1.356, 0.483), (4.81, -0.9187, -0.485), (3.06, -0.9187, -0.485), (4.81, -0.9187, 0.483), (3.06, -0.9187, 0.483), (3.935, -0.9187, -0.485), (3.935, -0.9187, 0.483), (2.56, -0.923, 0.483), (2.56, -0.923, -0.485), (1.928, -1.298, -0.3882), (1.928, -1.298, 0.3862), (1.96, -1.331, 0.483), (1.96, -1.331, -0.485), (5.933, -2.603, 0.3862), (5.933, -2.603, -0.3882), (5.594, -2.603, 0.483), (5.594, -2.603, -0.485), (2.48, -1.824, -0.485), (2.247, -1.599, -0.485), (2.48, -1.824, 0.483), (2.247, -1.599, 0.483), (3.773, -2.436, 0.483), (3.773, -2.436, -0.485), (2.968, -2.269, 0.483), (4.738, -2.637, 0.483), (2.968, -2.269, -0.485), (4.738, -2.637, -0.485), (7.948, 1.842, -0.4965), (7.948, 1.147, -0.4965), (4.673, 1.147, -0.4965), (4.673, 1.842, -0.4965), (7.948, 1.842, 0.5035), (7.948, 1.147, 0.5035), (4.673, 1.147, 0.5035), (4.673, 1.842, 0.5035), (8.023, 1.147, 0.5035), (8.023, 1.772, 0.5035), (8.023, 1.147, -0.4965), (8.023, 1.772, -0.4965), (9.523, 1.772, -0.4965), (9.523, 1.147, -0.4965), (9.523, 1.772, 0.5035), (9.523, 1.147, 0.5035), (3.873, 1.842, 0.5035), (3.873, 1.672, 0.5035), (3.873, 1.842, -0.4965), (3.873, 1.672, -0.4965), (2.448, 1.672, -0.4965), (2.448, 1.842, -0.4965), (2.448, 1.672, 0.5035), (2.448, 1.842, 0.5035), (1.948, 1.842, 0.5035), (1.948, 1.372, 0.5035), (1.948, 1.842, -0.4965), (1.948, 1.372, -0.4965), (1.573, 1.372, -0.4965), (1.573, 1.842, -0.4965), (1.573, 1.372, 0.5035), (1.573, 1.842, 0.5035), (1.148, 1.842, 0.5035), (1.148, 1.672, 0.5035), (1.148, 1.842, -0.4965), (1.148, 1.672, -0.4965), (-0.5271, 1.672, -0.4965), (-0.5271, 1.842, -0.4965), (-0.5271, 1.672, 0.5035), (-0.5271, 1.842, 0.5035), (-1.027, 1.842, 0.5035), (-1.027, 1.172, 0.5035), (-1.027, 1.842, -0.4965), (-1.027, 1.172, -0.4965), (-2.002, 1.172, -0.4965), (-1.477, 1.842, -0.4965), (-2.002, 1.172, 0.5035), (-1.477, 1.842, 0.5035), (7.948, 1.467, -0.4965), (4.673, 1.467, -0.4965), (7.948, 1.467, 0.5035), (4.673, 1.467, 0.5035), (8.023, 1.397, 0.5035), (8.023, 1.397, -0.4965), (9.523, 1.397, -0.4965), (9.523, 1.397, 0.5035), (3.873, 1.782, 0.5035), (3.873, 1.782, -0.4965), (2.448, 1.782, -0.4965), (2.448, 1.782, 0.5035), (1.948, 1.602, 0.5035), (1.948, 1.602, -0.4965), (1.573, 1.602, -0.4965), (1.573, 1.602, 0.5035), (1.148, 1.782, 0.5035), (1.148, 1.782, -0.4965), (-0.5271, 1.782, -0.4965), (-0.5271, 1.782, 0.5035), (-1.027, 1.657, 0.5035), (-1.027, 1.657, -0.4965), (-1.562, 1.657, -0.4965), (-1.562, 1.657, 0.5035), (-2.102, 1.072, 0.5035), (-2.102, 1.072, -0.4965), (-1.127, 1.072, -0.4965), (-1.127, 1.072, 0.5035), (-1.455, 1.923, 0.2035), (-1.455, 1.923, -0.1965), (-1.005, 1.923, -0.1965), (-1.005, 1.923, 0.2035), (-0.5051, 1.923, 0.2035), (-0.5051, 1.923, -0.1965), (1.17, 1.923, -0.1965), (1.17, 1.923, 0.2035), (1.595, 1.923, 0.2035), (1.595, 1.923, -0.1965), (1.97, 1.923, -0.1965), (1.97, 1.923, 0.2035), (2.47, 1.923, 0.2035), (2.47, 1.923, -0.1965), (3.895, 1.923, -0.1965), (3.895, 1.923, 0.2035), (9.47, 1.954, 0.2035), (9.47, 1.954, -0.1965), (8.045, 1.973, -0.1965), (8.045, 1.973, 0.2035), (4.695, 1.923, 0.2035), (7.97, 1.923, 0.2035), (4.695, 1.923, -0.1965), (7.97, 1.923, -0.1965), (-1.048, 1.076, 0.1594), (-1.048, 1.076, -0.1525), (-0.9476, 1.176, -0.1525), (-0.9476, 1.176, 0.1594), (-0.5208, 1.594, 0.1594), (-0.5208, 1.594, -0.1525), (1.154, 1.594, -0.1525), (1.154, 1.594, 0.1594), (1.579, 1.294, 0.1594), (1.579, 1.294, -0.1525), (1.954, 1.294, -0.1525), (1.954, 1.294, 0.1594), (2.454, 1.594, 0.1594), (2.454, 1.594, -0.1525), (3.879, 1.594, -0.1525), (3.879, 1.594, 0.1594), (9.529, 1.069, 0.1594), (9.529, 1.069, -0.1525), (8.029, 1.069, -0.1525), (8.029, 1.069, 0.1594), (4.679, 1.069, 0.1594), (7.954, 1.069, 0.1594), (4.679, 1.069, -0.1525), (7.954, 1.069, -0.1525)], [], [(2, 0, 1, 3), (0, 2, 4, 5), (5, 4, 7, 6), (6, 7, 8, 9), (0, 22, 23, 1), (3, 25, 24, 2), (2, 24, 26, 4), (22, 0, 5, 27), (27, 5, 6, 28), (4, 26, 29, 7), (7, 29, 30, 8), (28, 6, 9, 31), (35, 13, 14, 36), (12, 34, 37, 15), (15, 37, 38, 16), (36, 14, 17, 39), (39, 17, 16, 38), (19, 40, 25, 3), (41, 18, 1, 23), (10, 32, 42, 21), (33, 11, 20, 43), (10, 21, 44, 55), (21, 19, 46, 44), (20, 11, 54, 45), (18, 20, 45, 47), (19, 3, 56, 46), (1, 18, 47, 57), (16, 17, 48, 49), (17, 14, 51, 48), (15, 16, 49, 50), (14, 13, 52, 51), (12, 15, 50, 53), (13, 10, 55, 52), (11, 12, 53, 54), (3, 1, 57, 56), (55, 54, 53, 52), (52, 53, 50, 51), (51, 50, 49, 48), (57, 47, 46, 56), (47, 45, 44, 46), (45, 54, 55, 44), (43, 20, 63, 58), (21, 42, 59, 62), (18, 41, 60, 65), (40, 19, 64, 61), (19, 21, 62, 64), (20, 18, 65, 63), (63, 65, 67, 66), (64, 62, 68, 69), (61, 64, 69, 70), (62, 59, 71, 68), (13, 35, 73, 76), (34, 12, 77, 75), (11, 33, 74, 78), (32, 10, 79, 72), (10, 13, 76, 79), (12, 11, 78, 77), (79, 76, 80, 81), (72, 79, 81, 82), (76, 73, 83, 80), (31, 9, 86, 84), (8, 30, 85, 87), (9, 8, 87, 86), (87, 85, 84, 86), (88, 89, 90, 91), (92, 95, 94, 93), (89, 93, 94, 90), (92, 88, 91, 95), (88, 92, 97, 99), (93, 89, 98, 96), (92, 93, 96, 97), (89, 88, 99, 98), (99, 97, 96, 98), (95, 91, 102, 100), (90, 94, 101, 103), (94, 95, 100, 101), (91, 90, 103, 102), (102, 103, 104, 105), (101, 100, 107, 106), (103, 101, 106, 104), (100, 102, 105, 107), (104, 106, 107, 105), (108, 109, 110, 111), (112, 115, 114, 113), (110, 114, 115, 111), (112, 113, 116, 117), (109, 108, 119, 118), (118, 119, 120, 121), (117, 116, 123, 122), (122, 123, 124, 125), (121, 120, 127, 126), (126, 127, 128, 129), (125, 124, 131, 130), (124, 126, 129, 131), (131, 129, 134, 132), (130, 131, 132, 133), (129, 128, 135, 134), (144, 145, 146, 147), (143, 142, 149, 148), (142, 144, 147, 149), (145, 140, 151, 146), (141, 143, 148, 150), (140, 139, 152, 151), (138, 141, 150, 153), (139, 136, 155, 152), (136, 137, 154, 155), (137, 138, 153, 154), (146, 148, 149, 147), (148, 146, 151, 150), (150, 151, 152, 153), (153, 152, 155, 154), (123, 156, 157, 124), (156, 138, 137, 157), (126, 158, 159, 121), (158, 136, 139, 159), (116, 160, 156, 123), (160, 141, 138, 156), (121, 159, 161, 118), (159, 139, 140, 161), (113, 162, 160, 116), (162, 143, 141, 160), (118, 161, 163, 109), (161, 140, 145, 163), (110, 164, 165, 114), (164, 144, 142, 165), (114, 165, 162, 113), (165, 142, 143, 162), (109, 163, 164, 110), (163, 145, 144, 164), (136, 158, 166, 169), (158, 126, 170, 166), (157, 137, 168, 167), (124, 157, 167, 171), (137, 136, 169, 168), (126, 124, 171, 170), (171, 167, 166, 170), (167, 168, 169, 166), (135, 128, 175, 172), (130, 133, 173, 174), (125, 130, 174, 177), (128, 127, 176, 175), (127, 125, 177, 176), (176, 177, 174, 175), (175, 174, 173, 172), (127, 120, 180, 181), (125, 127, 181, 182), (122, 125, 182, 183), (117, 122, 183, 184), (120, 119, 185, 180), (119, 108, 186, 185), (112, 117, 184, 187), (111, 115, 189, 188), (115, 112, 187, 189), (108, 111, 188, 186), (180, 183, 182, 181), (185, 184, 183, 180), (186, 187, 184, 185), (187, 186, 188, 189), (179, 135, 194, 190), (178, 179, 190, 191), (133, 178, 191, 196), (173, 133, 196, 192), (172, 173, 192, 193), (135, 172, 193, 194), (134, 135, 194, 195), (132, 197, 196, 133), (132, 134, 195, 197), (196, 194, 193, 192), (194, 196, 191, 190), (207, 198, 199, 206), (206, 200, 201, 207), (202, 209, 208, 203), (209, 205, 204, 208), (204, 205, 210, 211), (201, 200, 213, 212), (210, 205, 218, 215), (201, 212, 214, 220), (205, 209, 216, 218), (209, 202, 219, 216), (207, 201, 220, 217), (198, 207, 217, 221), (203, 225, 222, 202), (198, 223, 224, 199), (223, 198, 221, 226), (202, 222, 227, 219), (222, 225, 229, 230), (224, 223, 231, 228), (214, 212, 234, 233), (210, 215, 232, 235), (235, 232, 239, 236), (232, 215, 252, 239), (214, 233, 238, 253), (233, 234, 237, 238), (223, 244, 240, 231), (222, 230, 241, 245), (227, 226, 243, 242), (222, 245, 242, 227), (223, 226, 243, 244), (219, 227, 242, 248), (226, 221, 246, 243), (221, 217, 250, 246), (217, 220, 247, 250), (216, 219, 248, 251), (218, 216, 251, 249), (220, 214, 253, 247), (215, 218, 249, 252), (246, 250, 251, 248), (250, 247, 249, 251), (249, 247, 253, 252), (248, 242, 243, 246), (252, 253, 238, 239), (237, 236, 239, 238), (237, 234, 257, 254), (236, 237, 254, 255), (235, 236, 255, 256), (210, 235, 256, 265), (234, 212, 263, 257), (229, 225, 260, 258), (228, 229, 258, 259), (224, 228, 259, 261), (225, 203, 269, 260), (199, 224, 261, 271), (212, 213, 262, 263), (211, 210, 265, 264), (213, 200, 270, 262), (204, 211, 264, 268), (208, 204, 268, 266), (203, 208, 266, 269), (200, 206, 267, 270), (206, 199, 271, 267), (269, 266, 267, 271), (266, 268, 270, 267), (270, 268, 264, 262), (262, 264, 265, 263), (271, 261, 260, 269), (260, 261, 259, 258), (263, 265, 256, 257), (257, 256, 255, 254), (272, 320, 321, 275), (320, 273, 274, 321), (279, 323, 322, 276), (323, 278, 277, 322), (276, 322, 324, 281), (322, 277, 280, 324), (273, 320, 325, 282), (320, 272, 283, 325), (282, 325, 326, 285), (325, 283, 284, 326), (281, 324, 327, 286), (324, 280, 287, 327), (286, 327, 326, 284), (327, 287, 285, 326), (278, 323, 328, 289), (323, 279, 288, 328), (275, 321, 329, 290), (321, 274, 291, 329), (290, 329, 330, 293), (329, 291, 292, 330), (289, 328, 331, 294), (328, 288, 295, 331), (294, 331, 332, 297), (331, 295, 296, 332), (293, 330, 333, 298), (330, 292, 299, 333), (298, 333, 334, 301), (333, 299, 300, 334), (297, 332, 335, 302), (332, 296, 303, 335), (302, 335, 336, 305), (335, 303, 304, 336), (301, 334, 337, 306), (334, 300, 307, 337), (306, 337, 338, 309), (337, 307, 308, 338), (305, 336, 339, 310), (336, 304, 311, 339), (310, 339, 340, 313), (339, 311, 312, 340), (309, 338, 341, 314), (338, 308, 315, 341), (314, 341, 342, 317), (341, 315, 316, 342), (313, 340, 343, 318), (340, 312, 319, 343), (318, 343, 342, 316), (343, 319, 317, 342), (318, 316, 345, 344), (313, 318, 344, 347), (316, 315, 346, 345), (346, 347, 344, 345), (317, 319, 348, 349), (319, 312, 351, 348), (314, 317, 349, 350), (312, 311, 352, 351), (309, 314, 350, 353), (311, 304, 355, 352), (306, 309, 353, 354), (304, 303, 356, 355), (301, 306, 354, 357), (303, 296, 359, 356), (298, 301, 357, 358), (296, 295, 360, 359), (293, 298, 358, 361), (295, 288, 363, 360), (290, 293, 361, 362), (288, 279, 368, 363), (275, 290, 362, 370), (286, 284, 365, 364), (281, 286, 364, 367), (284, 283, 366, 365), (283, 272, 371, 366), (276, 281, 367, 369), (279, 276, 369, 368), (272, 275, 370, 371), (369, 371, 370, 368), (371, 369, 367, 366), (366, 367, 364, 365), (368, 370, 362, 363), (363, 362, 361, 360), (360, 361, 358, 359), (359, 358, 357, 356), (356, 357, 354, 355), (355, 354, 353, 352), (352, 353, 350, 351), (351, 350, 349, 348), (347, 346, 373, 372), (346, 315, 374, 373), (313, 347, 372, 375), (315, 308, 377, 374), (310, 313, 375, 376), (305, 310, 376, 379), (308, 307, 378, 377), (307, 300, 381, 378), (302, 305, 379, 380), (297, 302, 380, 383), (300, 299, 382, 381), (299, 292, 385, 382), (294, 297, 383, 384), (289, 294, 384, 387), (292, 291, 386, 385), (291, 274, 394, 386), (278, 289, 387, 392), (285, 287, 388, 389), (287, 280, 391, 388), (282, 285, 389, 390), (280, 277, 393, 391), (273, 282, 390, 395), (277, 278, 392, 393), (274, 273, 395, 394), (395, 393, 392, 394), (393, 395, 390, 391), (391, 390, 389, 388), (394, 392, 387, 386), (386, 387, 384, 385), (385, 384, 383, 382), (382, 383, 380, 381), (381, 380, 379, 378), (378, 379, 376, 377), (377, 376, 375, 374), (374, 375, 372, 373)])
me_cube_000.materials.append(mat_material)
me_cube_000.use_remesh_preserve_volume = False
me_cube_000.use_remesh_preserve_attributes = False
me_cube_000.use_mirror_vertex_groups = False
me_cube_000.update()
me_cube_002 = bpy.data.meshes.new('Cube.002')
me_cube_002.from_pydata([(5.138, -2.69, -0.25), (4.961, -3.991, -0.25), (3.596, -3.73, -0.25), (3.817, -2.454, -0.25), (5.138, -2.69, 0.25), (4.961, -3.991, 0.25), (3.596, -3.73, 0.25), (3.817, -2.454, 0.25), (3.058, -5.96, 0.25), (4.356, -6.473, 0.25), (3.058, -5.96, -0.25), (4.356, -6.473, -0.25), (4.601, -6.525, -0.25), (4.601, -6.525, 0.25), (5.206, -4.042, 0.25), (5.362, -2.727, 0.25), (5.206, -4.042, -0.25), (5.362, -2.727, -0.25), (2.918, -5.909, -0.25), (2.918, -5.909, 0.25), (3.655, -2.417, 0.25), (3.455, -3.679, 0.25), (3.655, -2.417, -0.25), (3.455, -3.679, -0.25), (2.966, -3.577, -0.25), (3.07, -2.338, -0.25), (2.966, -3.577, 0.25), (3.07, -2.338, 0.25), (2.308, -5.719, 0.25), (2.308, -5.719, -0.25), (3.091, -2.238, 0.25), (3.091, -2.238, -0.25), (3.676, -2.316, -0.25), (3.676, -2.316, 0.25), (5.383, -2.627, -0.25), (5.383, -2.627, 0.25), (3.838, -2.353, 0.25), (5.16, -2.589, 0.25), (3.838, -2.353, -0.25), (5.16, -2.589, -0.25), (5.492, -2.647, 0.187), (5.492, -2.647, -0.187), (3.043, -2.263, -0.187), (3.043, -2.263, 0.187), (2.207, -5.707, -0.187), (2.207, -5.707, 0.187), (3.02, -2.362, 0.187), (2.909, -3.588, 0.187), (3.02, -2.362, -0.187), (2.909, -3.588, -0.187), (5.469, -2.747, -0.187), (5.303, -4.048, -0.187), (5.469, -2.747, 0.187), (5.303, -4.048, 0.187), (4.656, -6.504, 0.187), (4.656, -6.504, -0.187), (-4.778, 0.1666, 0.3663), (-4.778, -0.03738, 0.4841), (-4.778, -0.2729, 0.4841), (-4.778, -0.4769, 0.3663), (-4.778, -0.5946, 0.1624), (-4.778, -0.5946, -0.07316), (-4.778, -0.4769, -0.2771), (-4.778, -0.2729, -0.3949), (-4.778, -0.03738, -0.3949), (-4.778, 0.1666, -0.2771), (-4.778, 0.2844, -0.07316), (-4.778, 0.2844, 0.1624), (-4.978, 0.09235, 0.2921), (-4.978, -0.06455, 0.3827), (-4.978, -0.2457, 0.3827), (-4.978, -0.4026, 0.2921), (-4.978, -0.4932, 0.1352), (-4.978, -0.4932, -0.04599), (-4.978, -0.4026, -0.2029), (-4.978, -0.2457, -0.2935), (-4.978, -0.06455, -0.2935), (-4.978, 0.09235, -0.2029), (-4.978, 0.1829, -0.04599), (-4.978, 0.1829, 0.1352), (-6.278, -0.06455, 0.3827), (-6.278, 0.09235, 0.2921), (-6.278, -0.2457, 0.3827), (-6.278, -0.4026, 0.2921), (-6.278, -0.4932, 0.1352), (-6.278, -0.4932, -0.04599), (-6.278, -0.4026, -0.2029), (-6.278, -0.2457, -0.2935), (-6.278, -0.06455, -0.2935), (-6.278, 0.09235, -0.2029), (-6.278, 0.1829, -0.04599), (-6.278, 0.1829, 0.1352), (-0.8902, 2.32, -0.02143), (-0.6402, 2.068, -0.04643), (-1.34, 2.068, -0.04643), (-1.09, 2.32, -0.02143), (-0.8902, 2.32, -0.001426), (-0.6402, 2.068, 0.02357), (-1.34, 2.068, 0.02357), (-1.09, 2.32, -0.001426), (-0.7902, 2.592, -0.2589), (-0.7902, 2.435, -0.3495), (-0.7902, 2.254, -0.3495), (-0.7902, 2.005, -0.2589), (-0.7902, 1.915, -0.102), (-0.7902, 1.915, 0.07916), (-0.7902, 2.005, 0.2361), (-0.7902, 2.254, 0.3266), (-0.7902, 2.435, 0.3266), (-0.7902, 2.592, 0.2361), (-0.7902, 2.683, 0.07916), (-0.7902, 2.683, -0.102), (-0.7042, 2.584, -0.2589), (-0.6636, 2.432, -0.3495), (-0.6167, 2.257, -0.3495), (-0.5761, 2.014, -0.2589), (-0.5527, 1.926, -0.102), (-0.5527, 1.926, 0.07916), (-0.5761, 2.014, 0.2361), (-0.6167, 2.257, 0.3266), (-0.6636, 2.432, 0.3266), (-0.7042, 2.584, 0.2361), (-0.7277, 2.671, 0.07916), (-0.7277, 2.671, -0.102), (-1.14, 2.683, -0.102), (-1.14, 2.683, 0.07916), (-1.14, 2.592, 0.2361), (-1.14, 2.435, 0.3266), (-1.14, 2.254, 0.3266), (-1.14, 2.005, 0.2361), (-1.14, 1.915, 0.07916), (-1.14, 1.915, -0.102), (-1.14, 2.005, -0.2589), (-1.14, 2.254, -0.3495), (-1.14, 2.435, -0.3495), (-1.14, 2.592, -0.2589), (-1.226, 2.584, -0.2589), (-1.267, 2.432, -0.3495), (-1.314, 2.257, -0.3495), (-1.354, 2.014, -0.2589), (-1.378, 1.926, -0.102), (-1.378, 1.926, 0.07916), (-1.354, 2.014, 0.2361), (-1.314, 2.257, 0.3266), (-1.267, 2.432, 0.3266), (-1.226, 2.584, 0.2361), (-1.203, 2.671, 0.07916), (-1.203, 2.671, -0.102), (-0.6914, 2.536, -0.2094), (-0.6589, 2.415, -0.2819), (-0.6214, 2.275, -0.2819), (-0.5889, 2.153, -0.2094), (-0.5702, 2.083, -0.0839), (-0.5702, 2.083, 0.06104), (-0.5889, 2.153, 0.1866), (-0.6214, 2.275, 0.259), (-0.6589, 2.415, 0.259), (-0.6914, 2.536, 0.1866), (-0.7102, 2.606, 0.06104), (-0.7102, 2.606, -0.08389), (-1.239, 2.536, -0.2094), (-1.271, 2.415, -0.2819), (-1.309, 2.275, -0.2819), (-1.341, 2.153, -0.2094), (-1.36, 2.083, -0.0839), (-1.36, 2.083, 0.06104), (-1.341, 2.153, 0.1866), (-1.309, 2.275, 0.259), (-1.271, 2.415, 0.259), (-1.239, 2.536, 0.1866), (-1.22, 2.606, 0.06104), (-1.22, 2.606, -0.08389), (-1.226, 2.584, -0.2596), (-1.267, 2.432, -0.3505), (-1.314, 2.257, -0.3505), (-1.354, 2.105, -0.2596), (-1.378, 2.017, -0.1023), (-1.378, 2.017, 0.07942), (-1.354, 2.105, 0.2368), (-1.314, 2.257, 0.3276), (-1.267, 2.432, 0.3276), (-1.226, 2.584, 0.2368), (-1.202, 2.672, 0.07942), (-1.202, 2.672, -0.1023), (9.455, 2.043, -0.2375), (9.455, 1.818, -0.2375), (7.955, 1.818, -0.2375), (7.93, 2.043, -0.2375), (9.455, 2.043, -0.3875), (9.455, 1.818, -0.3875), (7.955, 1.818, -0.3875), (7.93, 2.043, -0.3875), (7.955, 2.393, -0.3875), (8.855, 2.393, -0.3875), (7.955, 2.393, -0.2375), (8.855, 2.393, -0.2375), (7.905, 2.393, -0.2675), (7.905, 2.393, -0.3575), (7.88, 2.043, -0.3575), (7.905, 1.818, -0.3575), (7.88, 2.043, -0.2675), (7.905, 1.818, -0.2675), (8.021, 2.492, -0.3575), (8.021, 2.492, -0.2675), (8.846, 2.492, -0.2675), (8.071, 2.492, -0.2675), (8.846, 2.492, -0.3575), (8.071, 2.492, -0.3575), (9.446, 2.142, -0.3575), (9.446, 2.142, -0.2675), (9.521, 2.07, -0.2675), (9.521, 2.07, -0.3575), (9.53, 1.821, -0.3575), (9.53, 1.971, -0.3575), (9.53, 1.821, -0.2675), (9.53, 1.971, -0.2675), (9.455, 2.043, 0.4375), (9.455, 1.818, 0.4375), (7.955, 1.818, 0.4375), (7.93, 2.043, 0.4375), (9.455, 2.043, 0.2875), (9.455, 1.818, 0.2875), (7.955, 1.818, 0.2875), (7.93, 2.043, 0.2875), (7.955, 2.393, 0.2875), (8.855, 2.393, 0.2875), (7.955, 2.393, 0.4375), (8.855, 2.393, 0.4375), (7.905, 2.393, 0.4075), (7.905, 2.393, 0.3175), (7.88, 2.043, 0.3175), (7.905, 1.818, 0.3175), (7.88, 2.043, 0.4075), (7.905, 1.818, 0.4075), (8.021, 2.492, 0.3175), (8.021, 2.492, 0.4075), (8.846, 2.492, 0.4075), (8.071, 2.492, 0.4075), (8.846, 2.492, 0.3175), (8.071, 2.492, 0.3175), (9.446, 2.142, 0.3175), (9.446, 2.142, 0.4075), (9.521, 2.07, 0.4075), (9.521, 2.07, 0.3175), (9.53, 1.821, 0.3175), (9.53, 1.971, 0.3175), (9.53, 1.821, 0.4075), (9.53, 1.971, 0.4075), (-0.5506, 2.007, -0.2625), (-0.5256, 1.886, -0.2625), (-1.451, 1.886, -0.2625), (-1.401, 2.007, -0.2625), (-0.5506, 2.007, 0.2375), (-0.5256, 1.886, 0.2375), (-1.451, 1.886, 0.2375), (-1.401, 2.007, 0.2375), (13.12, 0.03739, -0.3264), (13.12, -1.213, -0.3264), (11.37, -1.213, -0.3253), (11.37, 0.03739, -0.3253), (13.12, 0.03739, 0.2736), (13.12, -1.213, 0.2736), (11.37, -1.213, 0.2747), (11.37, 0.03739, 0.2747), (13.37, -1.213, 0.2735), (13.37, 0.03739, 0.2735), (13.37, -1.213, -0.3265), (13.37, 0.03739, -0.3265), (13.37, 0.2296, -0.3265), (13.37, 0.2296, 0.2735), (11.37, 0.2296, 0.2747), (13.12, 0.2296, 0.2736), (11.37, 0.2296, -0.3253), (13.12, 0.2296, -0.3264), (10.37, 0.7874, -0.3246), (10.37, 0.7874, 0.2754), (10.37, 0.03739, 0.2754), (10.37, -1.213, 0.2754), (10.37, 0.03739, -0.3246), (10.37, -1.213, -0.3246), (10.37, -1.365, -0.3246), (10.37, -1.365, 0.2754), (13.37, -1.463, -0.3265), (13.37, -1.463, 0.2735), (11.37, -1.365, 0.2747), (13.09, -1.4, 0.2737), (11.37, -1.365, -0.3253), (13.09, -1.4, -0.3263), (10.65, 0.7904, 0.1053), (10.65, 0.7904, -0.1549), (13.12, 0.3876, -0.3264), (11.37, 0.3876, -0.3253), (13.12, 0.3876, 0.2736), (11.37, 0.3876, 0.2747), (13.37, 0.3876, 0.2735), (13.37, 0.3876, -0.3265), (11.12, 0.03739, -0.3251), (11.12, 0.4168, -0.3251), (11.12, 0.4168, 0.2749), (11.12, 0.03739, 0.2749), (11.12, -1.213, 0.2749), (11.12, -1.213, -0.3251), (11.12, -1.365, -0.3251), (11.12, -1.365, 0.2749), (11.12, 0.5748, 0.2749), (11.12, 0.5748, -0.3251), (17.12, 0.3876, -0.3289), (17.12, 0.3876, 0.2711), (17.12, -2.213, 0.2711), (17.12, -2.213, -0.3289), (17.12, 0.2296, 0.2711), (17.12, 0.2296, -0.3289), (17.12, 0.03739, -0.3289), (17.12, -1.963, -0.3289), (17.12, 0.03739, 0.2711), (17.12, -1.963, 0.2711), (17.37, -1.963, 0.271), (17.37, 0.03739, 0.271), (17.37, -1.963, -0.329), (17.37, 0.03739, -0.329), (17.37, 0.2296, -0.329), (17.37, 0.2296, 0.271), (17.37, -2.213, -0.329), (17.37, -2.213, 0.271), (17.37, 0.3876, 0.271), (17.37, 0.3876, -0.329), (18.06, 0.4633, -0.3295), (18.06, 0.4633, 0.2705), (17.97, -2.213, 0.2706), (17.97, -2.213, -0.3294), (18.12, 0.2296, 0.2705), (18.12, 0.2296, -0.3295), (18.0, -0.5296, -0.3294), (17.97, -1.963, -0.3294), (18.0, -0.5296, 0.2706), (17.97, -1.963, 0.2706), (15.25, 0.3876, 0.2723), (15.25, 0.3876, -0.3277), (15.25, 0.2296, -0.3277), (15.25, 0.2296, 0.2723), (15.25, -1.661, -0.3277), (15.32, -1.991, -0.3277), (15.32, -1.991, 0.2723), (15.25, -1.661, 0.2723), (15.25, 0.03739, 0.2723), (15.25, 0.03739, -0.3277), (16.2, -2.633, 0.2717), (16.2, -2.633, -0.3283), (18.03, -2.435, 0.2706), (18.03, -2.435, -0.3294), (18.03, -2.685, -0.3294), (18.03, -2.685, 0.2706), (17.33, -2.685, 0.271), (17.33, -2.685, -0.329), (17.08, -2.685, -0.3289), (17.08, -2.685, 0.2711), (17.08, -3.274, 0.2711), (17.08, -3.274, -0.3289), (17.33, -3.274, -0.329), (17.33, -3.274, 0.271), (18.08, -3.274, 0.2705), (18.08, -3.274, -0.3295), (16.7, -3.223, -0.3286), (16.7, -3.223, 0.2714), (16.97, -3.879, 0.2712), (16.97, -3.879, -0.3288), (18.19, -3.93, -0.3296), (18.19, -3.93, 0.2704), (17.52, -3.93, 0.2709), (17.52, -3.93, -0.3291), (17.27, -3.93, -0.329), (17.27, -3.93, 0.271), (17.26, -4.094, 0.1632), (17.26, -4.094, -0.2411), (17.58, -4.101, -0.2413), (17.58, -4.101, 0.163), (18.07, -4.09, 0.1147), (18.07, -4.09, -0.1936), (17.04, -4.051, -0.193), (17.04, -4.051, 0.1153), (15.24, 0.4723, -0.1262), (15.24, 0.4723, 0.07077), (17.72, 0.5148, 0.06979), (17.72, 0.5148, -0.1283), (17.31, 0.4878, -0.1276), (17.31, 0.4878, 0.06962), (16.66, 0.4755, 0.0699), (16.66, 0.4755, -0.1271), (11.12, 0.6863, -0.1159), (11.12, 0.6863, 0.06568), (13.77, 0.4733, -0.1252), (13.77, 0.4733, 0.07168), (11.72, 0.5334, 0.07188), (12.86, 0.484, 0.07214), (11.72, 0.5334, -0.1228), (12.86, 0.484, -0.1245), (10.73, 0.8393, -0.08026), (10.73, 0.8393, 0.03054), (11.55, -0.08761, 0.1146), (11.55, -1.088, 0.1146), (12.95, -1.088, 0.1137), (12.95, -0.08761, 0.1137), (11.55, -0.08761, -0.1654), (11.55, -1.088, -0.1654), (12.95, -1.088, -0.1663), (12.95, -0.08761, -0.1663), (12.95, -1.088, -0.1663), (12.95, -0.08761, -0.1663), (11.55, -1.088, -0.1654), (11.55, -0.08761, -0.1654), (13.37, 0.03739, -0.3265), (15.25, 0.03739, -0.3277), (17.12, 0.03739, -0.3289), (17.12, 0.03739, 0.2711), (15.25, 0.03739, 0.2723), (13.37, 0.03739, 0.2735), (17.12, -1.963, 0.2711), (15.25, -1.661, 0.2723), (13.37, -1.213, 0.2735), (17.12, -1.963, -0.3289), (15.25, -1.661, -0.3277), (13.37, -1.213, -0.3265), (13.37, 0.03739, 0.2735), (13.37, -1.213, 0.2735), (13.37, 0.03739, -0.3265), (13.37, -1.213, -0.3265), (17.12, 0.03739, -0.3289), (17.12, -1.963, -0.3289), (17.12, 0.03739, 0.2711), (17.12, -1.963, 0.2711), (15.25, -1.661, -0.3277), (15.25, -1.661, 0.2723), (15.25, 0.03739, 0.2723), (15.25, 0.03739, -0.3277), (13.6, -0.06158, -0.2307), (15.25, -0.06158, -0.2317), (16.9, -0.06158, -0.2327), (15.25, -0.06158, 0.1763), (16.9, -0.06158, 0.1753), (13.6, -0.06158, 0.1773), (16.9, -1.822, 0.1753), (15.25, -1.556, 0.1763), (13.6, -1.162, 0.1773), (15.25, -1.556, -0.2317), (16.9, -1.822, -0.2327), (13.6, -1.162, -0.2307), (13.6, -1.162, -0.2427), (13.6, -0.06158, -0.2427), (16.9, -1.822, -0.2447), (16.9, -0.06158, -0.2447), (15.25, -1.556, -0.2437), (15.25, -0.06158, -0.2437), (10.42, 0.6335, -0.03786), (10.39, -1.009, -0.04001), (10.38, -0.05115, -0.03971), (10.51, -1.311, -0.0401), (13.64, -1.556, -0.04208), (12.88, -1.417, -0.0416), (11.62, -1.373, -0.0408), (10.63, 0.7766, -0.03269), (11.07, -1.361, -0.04046), (18.17, 0.413, -0.04249), (18.18, -0.6501, -0.04491), (18.16, -1.788, -0.04492), (18.25, 0.1093, -0.04461), (15.14, -2.023, -0.04302), (16.1, -2.627, -0.04362), (18.19, -2.378, -0.04494), (18.2, -2.744, -0.04494), (18.25, -3.283, -0.04494), (16.64, -3.223, -0.04392), (16.93, -3.783, -0.04417), (18.31, -3.832, -0.04504), (18.17, -4.05, -0.04808), (17.07, -4.014, -0.04739), (17.29, -4.082, -0.04874), (17.61, -4.092, -0.04894), (17.86, 0.4948, -0.03685), (10.8, 0.8002, -0.0294), (12.84, 0.4941, -0.0312), (11.83, 0.5541, -0.03042), (13.87, 0.4764, -0.03188), (11.18, 0.6842, -0.02961), (16.5, 0.4776, -0.03357), (17.24, 0.4887, -0.03438), (15.22, 0.4737, -0.03274), (1.805, 0.3094, 0.5985), (2.432, -0.8853, 0.5985), (5.707, -0.8853, 0.5985), (10.18, -1.391, 0.5985), (10.23, 0.4094, 0.5985), (9.532, -1.391, 0.5985), (6.026, -1.324, 0.5985), (5.728, -1.292, 0.5985), (6.038, -1.636, 0.5985), (7.257, -1.659, 0.5985), (10.23, 0.7344, 0.5985), (1.323, 0.6517, 0.5985), (10.55, 0.4094, 0.5985), (10.55, -1.391, 0.5985), (10.9, -1.391, 0.5985), (10.9, -0.6406, 0.5985), (7.457, 1.234, 0.3735), (5.957, 1.234, 0.3735), (7.257, 1.234, 0.3735), (8.707, 1.234, 0.3735), (10.23, 1.059, 0.3735), (9.532, 1.234, 0.3735), (10.02, -1.391, 0.5985), (10.02, 1.234, 0.3735), (7.498, -0.6321, 0.5453), (7.316, -1.606, 0.5453), (7.316, -1.3, 0.5453), (9.389, -1.361, 0.5453), (8.713, -0.6776, 0.5453), (7.316, -0.7687, 0.5453), (5.987, -1.7, 0.4189), (5.657, -1.387, 0.4189), (5.976, -1.387, 0.4189), (5.657, -0.954, 0.4189), (2.457, -0.954, 0.4189), (10.01, 1.299, 0.2992), (9.524, 1.299, 0.2992), (10.22, 1.124, 0.2992), (8.699, 1.299, 0.2992), (7.249, 1.299, 0.2992), (5.921, 1.299, 0.2992), (7.449, 1.299, 0.2992), (1.315, 0.7162, 0.2993), (5.699, 0.7162, 0.2992), (5.921, 0.7162, 0.2992), (1.26, 0.7162, 0.2394), (1.26, 0.7162, 0.2394), (2.402, -0.954, 0.3352), (2.43, -0.9401, 0.3352), (1.268, 0.6517, 0.4788), (1.268, 0.6517, 0.4788), (1.75, 0.3094, 0.4788), (2.377, -0.8906, 0.4788), (2.377, -0.8906, 0.4788), (1.75, 0.3094, 0.4788), (1.439, 0.6304, 0.5055), (1.439, 0.6304, 0.5055), (5.961, 0.6931, 0.331), (5.745, 0.6931, 0.331), (1.485, 0.6931, 0.331), (5.961, 1.262, 0.331), (7.317, -0.7475, 0.5701), (8.674, -0.6589, 0.5701), (9.331, -1.323, 0.5701), (7.317, -1.264, 0.5701), (7.317, -1.561, 0.5701), (7.494, -0.6147, 0.5701), (9.941, 1.199, 0.4031), (9.941, 0.7132, 0.6218), (9.941, -1.352, 0.6218), (9.941, 0.4156, 0.6218), (9.47, 1.199, 0.4031), (10.15, 1.029, 0.4031), (8.668, 1.199, 0.4031), (7.259, 1.199, 0.4031), (5.996, 1.199, 0.4031), (7.453, 1.199, 0.4031), (10.8, -0.6229, 0.6218), (10.8, -1.352, 0.6218), (10.46, -1.352, 0.6218), (10.46, 0.3974, 0.6218), (7.453, 0.7132, 0.6218), (7.453, 0.4703, 0.6218), (7.453, -0.5743, 0.6218), (1.493, 0.6304, 0.6218), (5.753, 0.6304, 0.6218), (5.996, 0.6304, 0.6218), (7.259, 0.7132, 0.6218), (8.668, 0.7132, 0.6218), (10.15, 0.7132, 0.6218), (9.47, 0.7132, 0.6218), (7.259, -1.613, 0.6218), (6.074, -1.591, 0.6218), (5.773, -1.256, 0.6218), (6.063, -1.287, 0.6218), (7.259, -1.287, 0.6218), (9.47, -1.352, 0.6218), (9.47, 0.4703, 0.6218), (10.15, 0.3974, 0.6218), (10.1, -1.352, 0.6218), (8.749, -0.6229, 0.6218), (8.668, 0.4703, 0.6218), (7.259, 0.4703, 0.6218), (7.259, -0.7201, 0.6218), (5.996, -0.8659, 0.6218), (5.996, 0.3875, 0.6218), (5.903, 0.2953, 0.6218), (5.753, -0.8607, 0.6218), (2.57, -0.8607, 0.6218), (1.968, 0.2953, 0.6218), (10.23, 0.4094, -6.672e-07), (10.18, -1.391, -6.66e-07), (9.532, -1.391, -6.505e-07), (6.038, -1.636, -4.481e-07), (7.257, -1.659, -6.261e-07), (10.23, 0.7344, -5.48e-07), (10.55, -1.391, -6.75e-07), (10.55, 0.4094, -6.75e-07), (10.9, -0.6406, -6.832e-07), (10.9, -1.391, -6.832e-07), (10.02, -1.391, -6.622e-07), (7.316, -1.606, -6.574e-07), (9.389, -1.361, -6.77e-07), (8.713, -0.6776, -6.609e-07), (7.316, -0.7687, -4.19e-07), (7.316, -1.3, -5.382e-07), (7.498, -0.6321, -4.829e-07), (6.001, -1.693, -4.024e-07), (5.671, -0.947, -2.456e-07), (2.471, -0.947, -1.693e-07), (5.671, -1.38, -3.35e-07), (5.99, -1.38, -3.426e-07), (10.22, 1.124, -3.689e-07), (1.315, 0.7162, -3.749e-08), (5.699, 0.7162, -1.419e-07), (5.921, 0.7162, -1.473e-07), (5.921, 1.299, -1.175e-07), (7.249, 1.299, -2.087e-07), (9.524, 1.299, -3.524e-07), (8.699, 1.299, -3.327e-07), (7.449, 1.299, -2.582e-07), (10.01, 1.299, -3.639e-07), (1.26, 0.7162, -6.589e-08), (2.416, -0.947, -1.531e-07), (1.75, 0.3094, -1.373e-07), (2.377, -0.8906, -1.522e-07), (1.268, 0.6517, -3.632e-08), (2.43, -0.9401, -1.534e-07), (1.26, 0.7162, -6.589e-08), (1.956, 0.005035, 0.5985), (10.9, -0.9031, 0.5985), (1.901, 0.003195, 0.4788), (1.901, 0.003195, 0.4788), (10.8, -0.878, 0.6218), (2.11, 0.004415, 0.6218), (5.753, 0.004415, 0.6218), (5.996, 0.002626, 0.6218), (7.259, 0.05364, 0.6218), (9.47, -0.1674, 0.6218), (8.696, 0.08765, 0.6218), (7.453, 0.1047, 0.6218), (10.13, -0.2148, 0.6218), (10.46, -0.2148, 0.6218), (9.941, -0.203, 0.6218), (10.9, -0.9031, -6.832e-07), (1.901, 0.003195, -1.409e-07)], [], [(0, 1, 2, 3), (4, 7, 6, 5), (5, 6, 8, 9), (2, 1, 11, 10), (11, 1, 16, 12), (5, 9, 13, 14), (4, 5, 14, 15), (1, 0, 17, 16), (22, 23, 24, 25), (21, 20, 27, 26), (23, 18, 29, 24), (19, 21, 26, 28), (27, 20, 33, 30), (22, 25, 31, 32), (17, 0, 39, 34), (4, 15, 35, 37), (7, 4, 37, 36), (0, 3, 38, 39), (37, 39, 38, 36), (39, 37, 35, 34), (33, 32, 31, 30), (35, 15, 52, 40), (34, 35, 40, 41), (17, 34, 41, 50), (31, 25, 48, 42), (30, 31, 42, 43), (27, 30, 43, 46), (28, 26, 47, 45), (24, 29, 44, 49), (26, 27, 46, 47), (25, 24, 49, 48), (16, 17, 50, 51), (15, 14, 53, 52), (14, 13, 54, 53), (12, 16, 51, 55), (50, 52, 53, 51), (51, 53, 54, 55), (49, 47, 46, 48), (47, 49, 44, 45), (48, 46, 43, 42), (52, 50, 41, 40), (57, 56, 68, 69), (57, 58, 70, 69), (59, 58, 70, 71), (59, 60, 72, 71), (61, 60, 72, 73), (62, 61, 73, 74), (63, 62, 74, 75), (63, 64, 76, 75), (65, 64, 76, 77), (65, 66, 78, 77), (67, 66, 78, 79), (67, 56, 68, 79), (69, 68, 81, 80), (69, 70, 82, 80), (71, 70, 82, 83), (71, 72, 84, 83), (73, 72, 84, 85), (74, 73, 85, 86), (75, 74, 86, 87), (75, 76, 88, 87), (77, 76, 88, 89), (77, 78, 90, 89), (79, 78, 90, 91), (79, 68, 81, 91), (92, 93, 94, 95), (96, 99, 98, 97), (92, 96, 97, 93), (93, 97, 98, 94), (94, 98, 99, 95), (96, 92, 95, 99), (100, 112, 113, 101), (101, 113, 114, 102), (102, 114, 115, 103), (103, 115, 116, 104), (104, 116, 117, 105), (105, 117, 118, 106), (106, 118, 119, 107), (107, 119, 120, 108), (108, 120, 121, 109), (109, 121, 122, 110), (110, 122, 123, 111), (112, 100, 111, 123), (111, 100, 135, 124), (110, 111, 124, 125), (109, 110, 125, 126), (108, 109, 126, 127), (107, 108, 127, 128), (106, 107, 128, 129), (105, 106, 129, 130), (104, 105, 130, 131), (103, 104, 131, 132), (102, 103, 132, 133), (101, 102, 133, 134), (100, 101, 134, 135), (135, 134, 137, 136), (134, 133, 138, 137), (133, 132, 139, 138), (132, 131, 140, 139), (131, 130, 141, 140), (130, 129, 142, 141), (129, 128, 143, 142), (128, 127, 144, 143), (127, 126, 145, 144), (126, 125, 146, 145), (125, 124, 147, 146), (124, 135, 136, 147), (113, 112, 148, 149), (114, 113, 149, 150), (115, 114, 150, 151), (116, 115, 151, 152), (117, 116, 152, 153), (118, 117, 153, 154), (119, 118, 154, 155), (120, 119, 155, 156), (121, 120, 156, 157), (122, 121, 157, 158), (123, 122, 158, 159), (112, 123, 159, 148), (149, 148, 160, 161), (150, 149, 161, 162), (151, 150, 162, 163), (152, 151, 163, 164), (153, 152, 164, 165), (154, 153, 165, 166), (155, 154, 166, 167), (156, 155, 167, 168), (157, 156, 168, 169), (158, 157, 169, 170), (159, 158, 170, 171), (148, 159, 171, 160), (161, 160, 172, 173), (162, 161, 173, 174), (163, 162, 174, 175), (164, 163, 175, 176), (165, 164, 176, 177), (166, 165, 177, 178), (167, 166, 178, 179), (168, 167, 179, 180), (169, 168, 180, 181), (170, 169, 181, 182), (171, 170, 182, 183), (160, 171, 183, 172), (184, 185, 186, 187), (188, 191, 190, 189), (185, 189, 190, 186), (191, 188, 193, 192), (184, 187, 194, 195), (194, 187, 200, 196), (191, 192, 197, 198), (186, 190, 199, 201), (190, 191, 198, 199), (187, 186, 201, 200), (201, 199, 198, 200), (200, 198, 197, 196), (197, 192, 207, 202), (196, 197, 202, 203), (194, 196, 203, 205), (195, 194, 205, 204), (192, 193, 206, 207), (193, 188, 208, 206), (184, 195, 204, 209), (208, 209, 204, 206), (206, 204, 205, 207), (207, 205, 203, 202), (209, 208, 211, 210), (184, 209, 210, 215), (208, 188, 213, 211), (189, 185, 214, 212), (188, 189, 212, 213), (185, 184, 215, 214), (215, 213, 212, 214), (213, 215, 210, 211), (216, 217, 218, 219), (220, 223, 222, 221), (217, 221, 222, 218), (223, 220, 225, 224), (216, 219, 226, 227), (226, 219, 232, 228), (223, 224, 229, 230), (218, 222, 231, 233), (222, 223, 230, 231), (219, 218, 233, 232), (233, 231, 230, 232), (232, 230, 229, 228), (229, 224, 239, 234), (228, 229, 234, 235), (226, 228, 235, 237), (227, 226, 237, 236), (224, 225, 238, 239), (225, 220, 240, 238), (216, 227, 236, 241), (240, 241, 236, 238), (238, 236, 237, 239), (239, 237, 235, 234), (241, 240, 243, 242), (216, 241, 242, 247), (240, 220, 245, 243), (221, 217, 246, 244), (220, 221, 244, 245), (217, 216, 247, 246), (247, 245, 244, 246), (245, 247, 242, 243), (248, 249, 250, 251), (252, 255, 254, 253), (248, 252, 253, 249), (249, 253, 254, 250), (250, 254, 255, 251), (252, 248, 251, 255), (260, 261, 264, 265), (257, 256, 267, 266), (267, 256, 273, 268), (260, 265, 269, 271), (263, 260, 271, 270), (256, 259, 272, 273), (264, 261, 285, 283), (257, 266, 282, 287), (261, 262, 284, 285), (258, 257, 287, 286), (273, 272, 291, 290), (270, 271, 292, 293), (271, 269, 294, 292), (268, 273, 290, 295), (259, 296, 297, 272), (296, 278, 274, 297), (270, 298, 299, 263), (298, 275, 276, 299), (263, 299, 300, 262), (299, 276, 277, 300), (258, 301, 296, 259), (301, 279, 278, 296), (279, 301, 302, 280), (301, 258, 286, 302), (262, 300, 303, 284), (300, 277, 281, 303), (275, 298, 304, 288), (298, 270, 293, 304), (272, 297, 305, 291), (297, 274, 289, 305), (314, 315, 316, 317), (313, 312, 319, 318), (312, 311, 320, 319), (310, 314, 317, 321), (315, 308, 323, 316), (309, 313, 318, 322), (307, 310, 321, 324), (311, 306, 325, 320), (320, 325, 326, 331), (324, 321, 330, 327), (322, 318, 333, 329), (316, 323, 328, 335), (321, 317, 334, 330), (319, 320, 331, 332), (318, 319, 332, 333), (317, 316, 335, 334), (295, 337, 338, 268), (337, 306, 311, 338), (269, 339, 336, 294), (339, 310, 307, 336), (266, 340, 341, 282), (340, 313, 309, 341), (283, 342, 343, 264), (342, 308, 315, 343), (265, 344, 339, 269), (344, 314, 310, 339), (268, 338, 345, 267), (338, 311, 312, 345), (308, 342, 346, 355), (341, 309, 354, 347), (335, 328, 351, 348), (328, 323, 352, 351), (322, 329, 350, 353), (329, 333, 349, 350), (309, 322, 353, 354), (323, 308, 355, 352), (352, 355, 356, 359), (354, 353, 358, 357), (353, 350, 361, 358), (351, 352, 359, 360), (347, 354, 357, 362), (355, 346, 363, 356), (356, 363, 364, 371), (362, 357, 370, 365), (360, 359, 368, 367), (358, 361, 366, 369), (357, 358, 369, 370), (359, 356, 371, 368), (368, 371, 372, 375), (370, 369, 374, 373), (369, 366, 377, 374), (367, 368, 375, 376), (365, 370, 373, 378), (371, 364, 379, 372), (306, 337, 380, 387), (337, 295, 390, 380), (294, 336, 381, 391), (336, 307, 386, 381), (326, 325, 384, 383), (324, 327, 382, 385), (325, 306, 387, 384), (307, 324, 385, 386), (305, 289, 396, 388), (291, 305, 388, 394), (304, 293, 392, 389), (288, 304, 389, 397), (295, 290, 395, 390), (292, 294, 391, 393), (293, 292, 393, 392), (290, 291, 394, 395), (260, 263, 398, 401), (263, 262, 399, 398), (262, 261, 400, 399), (261, 260, 401, 400), (258, 259, 402, 403), (259, 256, 405, 402), (256, 257, 404, 405), (257, 258, 403, 404), (400, 401, 407, 406), (399, 400, 406, 408), (398, 399, 408, 409), (401, 398, 409, 407), (267, 345, 411, 410), (345, 312, 412, 411), (314, 344, 414, 413), (344, 265, 415, 414), (343, 315, 416, 417), (264, 343, 417, 418), (313, 340, 420, 419), (340, 266, 421, 420), (315, 314, 413, 416), (312, 313, 419, 412), (266, 267, 410, 421), (265, 264, 418, 415), (415, 418, 423, 422), (421, 410, 424, 425), (412, 419, 427, 426), (416, 413, 428, 429), (420, 421, 425, 430), (419, 420, 430, 427), (418, 417, 431, 423), (417, 416, 429, 431), (414, 415, 422, 432), (413, 414, 432, 428), (411, 412, 426, 433), (410, 411, 433, 424), (424, 433, 435, 434), (433, 426, 436, 435), (428, 432, 437, 438), (432, 422, 439, 437), (431, 429, 440, 441), (423, 431, 441, 442), (427, 430, 443, 444), (430, 425, 445, 443), (429, 428, 438, 440), (426, 427, 444, 436), (425, 424, 434, 445), (422, 423, 442, 439), (439, 442, 446, 447), (440, 438, 449, 448), (442, 441, 450, 446), (441, 440, 448, 450), (437, 439, 447, 451), (438, 437, 451, 449), (279, 453, 454, 278), (453, 277, 276, 454), (278, 454, 452, 274), (454, 276, 275, 452), (277, 453, 455, 281), (453, 279, 280, 455), (287, 457, 458, 286), (457, 285, 284, 458), (285, 457, 456, 283), (457, 287, 282, 456), (274, 452, 459, 289), (452, 275, 288, 459), (303, 460, 458, 284), (460, 302, 286, 458), (281, 455, 460, 303), (455, 280, 302, 460), (332, 462, 463, 333), (462, 334, 335, 463), (334, 462, 464, 330), (462, 332, 331, 464), (330, 464, 461, 327), (464, 331, 326, 461), (341, 465, 456, 282), (465, 342, 283, 456), (342, 465, 466, 346), (465, 341, 347, 466), (333, 463, 467, 349), (463, 335, 348, 467), (349, 467, 468, 350), (467, 348, 351, 468), (350, 468, 469, 361), (468, 351, 360, 469), (346, 466, 470, 363), (466, 347, 362, 470), (363, 470, 471, 364), (470, 362, 365, 471), (361, 469, 472, 366), (469, 360, 367, 472), (366, 472, 473, 377), (472, 367, 376, 473), (364, 471, 474, 379), (471, 365, 378, 474), (372, 475, 476, 375), (475, 373, 374, 476), (375, 476, 473, 376), (476, 374, 377, 473), (373, 475, 474, 378), (475, 372, 379, 474), (327, 461, 477, 382), (461, 326, 383, 477), (289, 459, 478, 396), (459, 288, 397, 478), (393, 479, 480, 392), (479, 395, 394, 480), (395, 479, 481, 390), (479, 393, 391, 481), (388, 482, 480, 394), (482, 389, 392, 480), (396, 478, 482, 388), (478, 397, 389, 482), (387, 483, 484, 384), (483, 386, 385, 484), (384, 484, 477, 383), (484, 385, 382, 477), (381, 485, 481, 391), (485, 380, 390, 481), (386, 483, 485, 381), (483, 387, 380, 485), (494, 492, 518, 516), (492, 493, 517, 518), (493, 488, 519, 517), (488, 487, 520, 519), (507, 509, 521, 522), (509, 506, 523, 521), (505, 507, 522, 524), (503, 504, 525, 526), (502, 505, 524, 527), (504, 502, 527, 525), (497, 528, 532, 535), (520, 487, 539, 533), (486, 497, 535, 540), (537, 540, 535, 536), (539, 538, 534, 533), (536, 535, 532, 531), (535, 536, 541, 542), (497, 535, 542, 570), (530, 529, 544, 543), (528, 497, 570, 545), (529, 528, 545, 544), (526, 530, 543, 546), (503, 526, 546, 561), (514, 513, 549, 548), (513, 491, 582, 549), (512, 515, 547, 550), (511, 512, 550, 551), (495, 511, 551, 577), (515, 510, 552, 547), (510, 514, 548, 552), (509, 507, 557, 553), (506, 509, 553, 558), (491, 508, 555, 582), (508, 489, 585, 555), (507, 505, 559, 557), (496, 506, 558, 575), (504, 503, 561, 560), (505, 502, 562, 559), (502, 504, 560, 562), (499, 500, 564, 565), (501, 498, 566, 563), (498, 490, 584, 566), (489, 499, 565, 585), (497, 486, 595, 570), (490, 496, 575, 584), (494, 495, 577, 578), (492, 494, 578, 580), (493, 492, 580, 579), (488, 493, 579, 593), (487, 488, 593, 594), (589, 590, 580, 581), (590, 593, 579, 580), (581, 580, 578, 577), (587, 583, 576, 574), (591, 588, 573, 572), (592, 591, 572, 571), (595, 592, 571, 570), (588, 568, 567, 573), (568, 587, 574, 567), (573, 567, 562, 560), (567, 574, 559, 562), (572, 573, 560, 561), (574, 576, 557, 559), (583, 556, 554, 576), (556, 584, 575, 554), (576, 554, 553, 557), (554, 575, 558, 553), (586, 569, 552, 548), (569, 589, 547, 552), (581, 577, 551, 550), (589, 581, 550, 547), (582, 586, 548, 549), (572, 561, 546, 543), (570, 571, 544, 545), (571, 572, 543, 544), (494, 599, 600, 495), (490, 596, 601, 496), (489, 597, 602, 499), (596, 490, 498, 603), (603, 498, 501, 604), (499, 602, 605, 500), (606, 508, 491, 598), (597, 489, 508, 606), (495, 600, 607, 511), (598, 491, 513, 608), (608, 513, 514, 609), (610, 515, 512, 611), (611, 512, 511, 607), (612, 510, 515, 610), (609, 514, 510, 612), (599, 494, 516, 613), (614, 519, 520, 615), (519, 614, 616, 517), (517, 616, 617, 518), (518, 617, 613, 516), (619, 528, 529, 620), (620, 529, 530, 621), (621, 530, 526, 622), (622, 526, 525, 623), (522, 624, 625, 524), (527, 626, 623, 525), (524, 625, 626, 527), (521, 627, 624, 522), (523, 618, 627, 521), (528, 619, 628, 532), (615, 520, 533, 629), (630, 537, 536, 632), (538, 631, 633, 534), (629, 533, 534, 633), (632, 536, 531, 634), (532, 628, 634, 531), (487, 635, 637, 539), (635, 486, 540, 637), (539, 637, 638, 538), (637, 540, 537, 638), (500, 636, 639, 564), (636, 501, 563, 639), (486, 635, 640, 595), (635, 487, 594, 640), (595, 640, 641, 592), (640, 594, 593, 641), (592, 641, 642, 591), (641, 593, 590, 642), (591, 642, 643, 588), (642, 590, 589, 643), (582, 644, 645, 586), (644, 583, 587, 645), (569, 646, 643, 589), (646, 568, 588, 643), (586, 645, 646, 569), (645, 587, 568, 646), (584, 647, 648, 566), (647, 585, 565, 648), (566, 648, 639, 563), (648, 565, 564, 639), (555, 649, 644, 582), (649, 556, 583, 644), (585, 647, 649, 555), (647, 584, 556, 649), (501, 636, 650, 604), (636, 500, 605, 650), (630, 651, 638, 537), (651, 631, 538, 638)])
me_cube_002.materials.append(mat_material_002)
me_cube_002.use_remesh_preserve_volume = False
me_cube_002.use_remesh_preserve_attributes = False
me_cube_002.use_mirror_vertex_groups = False
me_cube_002.update()

# ---- objects
ob_dark = bpy.data.objects.new('Dark', me_cube_001)
ob_light = bpy.data.objects.new('Light', me_cube_000)
ob_mid = bpy.data.objects.new('Mid', me_cube_002)

# ---- transforms, parenting, visibility, modifiers, constraints
ob_dark.location = (-2.371, 0.5219, 0.2817)
ob_dark.rotation_euler = (1.571, -0.0, 0.0)
ob_dark.scale = (0.4, 0.4, 0.4)
ob_dark.lock_rotations_4d = False
ob_dark.empty_display_type = 'ARROWS'
ob_dark.lineart.crease_threshold = 0.0
ob_light.location = (-2.371, 0.5219, 0.2817)
ob_light.rotation_euler = (1.571, -0.0, 0.0)
ob_light.scale = (0.4, 0.4, 0.4)
ob_light.lock_rotations_4d = False
ob_light.empty_display_type = 'ARROWS'
ob_light.lineart.crease_threshold = 0.0
ob_mid.location = (-2.371, 0.5219, 0.2817)
ob_mid.rotation_euler = (1.571, -0.0, 0.0)
ob_mid.scale = (0.4, 0.4, 0.4)
ob_mid.lock_rotations_4d = False
ob_mid.empty_display_type = 'ARROWS'
ob_mid.lineart.crease_threshold = 0.0

# ---- collection membership
col_collection_1.objects.link(ob_dark)
col_collection_1.objects.link(ob_light)
col_collection_1.objects.link(ob_mid)

# ---- scene / render settings (as saved in the file)
scene.frame_start = 1; scene.frame_end = 250; scene.frame_set(1)
scene.render.engine = 'BLENDER_EEVEE_NEXT'
scene.render.resolution_percentage = 50
scene.render.dither_intensity = 0.0
scene.cycles.use_denoising = False
scene.cycles.samples = 10
scene.cycles.sampling_pattern = 'TABULATED_SOBOL'
scene.cycles.light_sampling_threshold = 0.0
scene.cycles.use_adaptive_sampling = False
scene.cycles.use_light_tree = False
scene.cycles.blur_glossy = 0.0
scene.cycles.pixel_filter_type = 'GAUSSIAN'
scene.cycles.sample_clamp_indirect = 0.0
scene.view_settings.view_transform = 'Standard'
bpy.context.view_layer.update()

# ---- added for rendering (the .blend has no active camera and no usable light): camera, sun
cam_auto = bpy.data.cameras.new('AutoCamera')
cam_auto.lens = 50.0
cam_auto.sensor_width = 36.0
cam_auto.clip_end = 1000.0
ob_auto_camera = bpy.data.objects.new('AutoCamera', cam_auto)
scene.collection.objects.link(ob_auto_camera)
ob_auto_camera.location = (9.79064, -11.1839, 7.28035)
ob_auto_camera.rotation_euler = (1.09748, -7.21219e-08, 0.694738)
scene.camera = ob_auto_camera
light_auto_sun = bpy.data.lights.new('AutoSun', 'SUN')
light_auto_sun.energy = 3.0
light_auto_sun.angle = 0.0523599
ob_auto_sun = bpy.data.objects.new('AutoSun', light_auto_sun)
scene.collection.objects.link(ob_auto_sun)
ob_auto_sun.rotation_euler = (0.872665, 0.174533, 0.523599)
bpy.context.view_layer.update()
